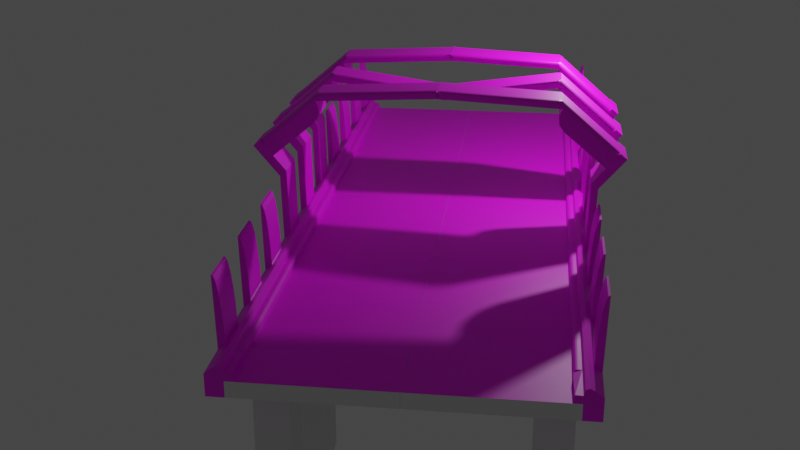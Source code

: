 # Source: bridge1_b08.blend  (saved by Blender 2.82.7; exported with 4.5.12 LTS)
import bpy
from mathutils import Matrix  # noqa: F401  (used for matrix-valued properties, if any)

bpy.ops.wm.read_factory_settings(use_empty=True)
scene = bpy.context.scene
scene.name = 'Scene'

# ---- collections
col_collection = bpy.data.collections.new('Collection'); scene.collection.children.link(col_collection)

# ---- images (referenced by path relative to the original .blend; pixels are not part of the script)
import os
ASSET_DIR = os.environ.get("B2B_ASSET_DIR", "")  # directory of the original .blend (textures are referenced by path, not embedded)
HERE = os.path.dirname(os.path.abspath(__file__))  # packed textures are extracted next to this script under _unpacked/

def load_image(name, relpath, width, height, colorspace="sRGB"):
    """Load a texture the original file referenced (path relative to the .blend, or extracted next to this script)."""
    p = next((c for c in (os.path.join(HERE, relpath), os.path.join(ASSET_DIR, relpath)) if relpath and os.path.exists(c)), "")
    if p:
        img = bpy.data.images.load(p, check_existing=True)
        img.name = name
    else:  # same state as the original file: an image datablock whose file is absent (Cycles renders it pink)
        img = bpy.data.images.new(name, width, height)
        img.source = "FILE"
        img.filepath = "//" + (relpath or name)
    img.colorspace_settings.name = colorspace
    return img
img_diamondpatternconcrete_basecolor_png = load_image('DiamondPatternConcrete_basecolor.png', 'DiamondPatternConcrete_basecolor.png', 1024, 1024, 'sRGB')
img_scifimetalwithhoneycomb_basecolor_png = load_image('SciFiMetalWithHoneycomb_basecolor.png', 'SciFiMetalWithHoneycomb_basecolor.png', 1024, 1024, 'sRGB')
img_scifabricpaddedcorridormetallic_basecolor_png_001 = load_image('ScifabricPaddedCorridorMetallic_basecolor.png.001', 'ScifabricPaddedCorridorMetallic_basecolor.png', 1024, 1024, 'sRGB')
img_modernspeedway_basecolor_png = load_image('ModernSpeedway_basecolor.png', 'ModernSpeedway_basecolor.png', 1024, 1024, 'sRGB')
img_highway_road_wet_01_2k_base_color_png = load_image('Highway_road_wet_01_2K_Base_Color.png', 'Highway_road_wet_01_2K_Base_Color.png', 1024, 1024, 'sRGB')

# ---- materials (node trees are filled in below, after node groups)
mat_material = bpy.data.materials.new('Material')
mat_material.alpha_threshold = 0.0
mat_material.use_transparent_shadow = False
mat_material.line_color = (0.0, 0.0, 0.0, 1.0)
mat_bridgeconcrete1 = bpy.data.materials.new('BridgeConcrete1')
mat_bridgeconcrete1.use_transparent_shadow = False
mat_bridgesidesupport = bpy.data.materials.new('bridgeSideSupport')
mat_bridgesidesupport.use_transparent_shadow = False
mat_bridgetoppiller1 = bpy.data.materials.new('bridgeTopPiller1')
mat_bridgetoppiller1.use_transparent_shadow = False
mat_bridgetop1 = bpy.data.materials.new('BridgeTop1')
mat_bridgetop1.use_transparent_shadow = False
mat_bridgetop2 = bpy.data.materials.new('BridgeTop2')
mat_bridgetop2.use_transparent_shadow = False
mat_roadmat1 = bpy.data.materials.new('RoadMat1')
mat_roadmat1.use_transparent_shadow = False

# ---- material node trees
mat_material.use_nodes = True; mat_material.node_tree.nodes.clear()
_N = mat_material.node_tree.nodes; _L = mat_material.node_tree.links
n0 = _N.new('ShaderNodeOutputMaterial'); n0.name = 'Material Output'; n0.location = (300, 300)
n1 = _N.new('ShaderNodeBsdfPrincipled'); n1.name = 'Principled BSDF'; n1.location = (10, 300)
n1.distribution = 'GGX'
n1.subsurface_method = 'BURLEY'
n1.inputs[2].default_value = 0.4
n1.inputs[3].default_value = 1.45
n1.inputs[27].default_value = (0.0, 0.0, 0.0, 1.0)
n1.inputs[28].default_value = 1.0
_L.new(n1.outputs[0], n0.inputs[0])
n0.is_active_output = True
mat_bridgeconcrete1.use_nodes = True; mat_bridgeconcrete1.node_tree.nodes.clear()
_N = mat_bridgeconcrete1.node_tree.nodes; _L = mat_bridgeconcrete1.node_tree.links
n0 = _N.new('ShaderNodeOutputMaterial'); n0.name = 'Material Output'; n0.location = (300, 300)
n1 = _N.new('ShaderNodeBsdfPrincipled'); n1.name = 'Principled BSDF'; n1.location = (10, 300)
n1.distribution = 'GGX'
n1.subsurface_method = 'BURLEY'
n1.inputs[3].default_value = 1.45
n1.inputs[27].default_value = (0.0, 0.0, 0.0, 1.0)
n1.inputs[28].default_value = 1.0
n2 = _N.new('ShaderNodeTexImage'); n2.name = 'Image Texture'; n2.location = (-280, 275)
n2.image = img_diamondpatternconcrete_basecolor_png
_L.new(n1.outputs[0], n0.inputs[0])
_L.new(n2.outputs[0], n1.inputs[0])
n0.is_active_output = True
mat_bridgesidesupport.use_nodes = True; mat_bridgesidesupport.node_tree.nodes.clear()
_N = mat_bridgesidesupport.node_tree.nodes; _L = mat_bridgesidesupport.node_tree.links
n0 = _N.new('ShaderNodeOutputMaterial'); n0.name = 'Material Output'; n0.location = (300, 300)
n1 = _N.new('ShaderNodeBsdfPrincipled'); n1.name = 'Principled BSDF'; n1.location = (10, 300)
n1.distribution = 'GGX'
n1.subsurface_method = 'BURLEY'
n1.inputs[3].default_value = 1.45
n1.inputs[27].default_value = (0.0, 0.0, 0.0, 1.0)
n1.inputs[28].default_value = 1.0
n2 = _N.new('ShaderNodeTexImage'); n2.name = 'Image Texture'; n2.location = (-280, 275)
n2.image = img_scifimetalwithhoneycomb_basecolor_png
_L.new(n1.outputs[0], n0.inputs[0])
_L.new(n2.outputs[0], n1.inputs[0])
n0.is_active_output = True
mat_bridgetoppiller1.use_nodes = True; mat_bridgetoppiller1.node_tree.nodes.clear()
_N = mat_bridgetoppiller1.node_tree.nodes; _L = mat_bridgetoppiller1.node_tree.links
n0 = _N.new('ShaderNodeOutputMaterial'); n0.name = 'Material Output'; n0.location = (300, 300)
n1 = _N.new('ShaderNodeBsdfPrincipled'); n1.name = 'Principled BSDF'; n1.location = (10, 300)
n1.distribution = 'GGX'
n1.subsurface_method = 'BURLEY'
n1.inputs[3].default_value = 1.45
n1.inputs[27].default_value = (0.0, 0.0, 0.0, 1.0)
n1.inputs[28].default_value = 1.0
n2 = _N.new('ShaderNodeTexImage'); n2.name = 'Image Texture'; n2.location = (-280, 275)
n2.image = img_scifabricpaddedcorridormetallic_basecolor_png_001
_L.new(n1.outputs[0], n0.inputs[0])
_L.new(n2.outputs[0], n1.inputs[0])
n0.is_active_output = True
mat_bridgetop1.use_nodes = True; mat_bridgetop1.node_tree.nodes.clear()
_N = mat_bridgetop1.node_tree.nodes; _L = mat_bridgetop1.node_tree.links
n0 = _N.new('ShaderNodeOutputMaterial'); n0.name = 'Material Output'; n0.location = (300, 300)
n1 = _N.new('ShaderNodeBsdfPrincipled'); n1.name = 'Principled BSDF'; n1.location = (10, 300)
n1.distribution = 'GGX'
n1.subsurface_method = 'BURLEY'
n1.inputs[3].default_value = 1.45
n1.inputs[27].default_value = (0.0, 0.0, 0.0, 1.0)
n1.inputs[28].default_value = 1.0
n2 = _N.new('ShaderNodeTexImage'); n2.name = 'Image Texture'; n2.location = (-280, 275)
n2.image = img_modernspeedway_basecolor_png
_L.new(n1.outputs[0], n0.inputs[0])
_L.new(n2.outputs[0], n1.inputs[0])
n0.is_active_output = True
mat_bridgetop2.use_nodes = True; mat_bridgetop2.node_tree.nodes.clear()
_N = mat_bridgetop2.node_tree.nodes; _L = mat_bridgetop2.node_tree.links
n0 = _N.new('ShaderNodeOutputMaterial'); n0.name = 'Material Output'; n0.location = (300, 300)
n1 = _N.new('ShaderNodeBsdfPrincipled'); n1.name = 'Principled BSDF'; n1.location = (10, 300)
n1.distribution = 'GGX'
n1.subsurface_method = 'BURLEY'
n1.inputs[3].default_value = 1.45
n1.inputs[27].default_value = (0.0, 0.0, 0.0, 1.0)
n1.inputs[28].default_value = 1.0
n2 = _N.new('ShaderNodeTexImage'); n2.name = 'Image Texture'; n2.location = (-280, 275)
n2.image = img_scifimetalwithhoneycomb_basecolor_png
_L.new(n1.outputs[0], n0.inputs[0])
_L.new(n2.outputs[0], n1.inputs[0])
n0.is_active_output = True
mat_roadmat1.use_nodes = True; mat_roadmat1.node_tree.nodes.clear()
_N = mat_roadmat1.node_tree.nodes; _L = mat_roadmat1.node_tree.links
n0 = _N.new('ShaderNodeOutputMaterial'); n0.name = 'Material Output'; n0.location = (300, 300)
n1 = _N.new('ShaderNodeBsdfPrincipled'); n1.name = 'Principled BSDF'; n1.location = (10, 300)
n1.distribution = 'GGX'
n1.subsurface_method = 'BURLEY'
n1.inputs[3].default_value = 1.45
n1.inputs[27].default_value = (0.0, 0.0, 0.0, 1.0)
n1.inputs[28].default_value = 1.0
n2 = _N.new('ShaderNodeTexImage'); n2.name = 'Image Texture'; n2.location = (-280, 275)
n2.image = img_highway_road_wet_01_2k_base_color_png
_L.new(n1.outputs[0], n0.inputs[0])
_L.new(n2.outputs[0], n1.inputs[0])
n0.is_active_output = True

# ---- world
world_world = bpy.data.worlds.new('World'); scene.world = world_world
world_world.use_nodes = True; world_world.node_tree.nodes.clear()
_N = world_world.node_tree.nodes; _L = world_world.node_tree.links
n0 = _N.new('ShaderNodeOutputWorld'); n0.name = 'World Output'; n0.location = (300, 300)
n1 = _N.new('ShaderNodeBackground'); n1.name = 'Background'; n1.location = (10, 300)
n1.inputs[0].default_value = (0.05088, 0.05088, 0.05088, 1.0)
_L.new(n1.outputs[0], n0.inputs[0])
n0.is_active_output = True
world_world.color = (0.05088, 0.05088, 0.05088)
world_world.use_sun_shadow = False
world_world.sun_shadow_jitter_overblur = 0.0

# ---- cameras
cam_camera = bpy.data.cameras.new('Camera')
cam_camera.clip_end = 100.0
cam_camera.ortho_scale = 7.314

# ---- lights
light_light = bpy.data.lights.new('Light', 'POINT')
light_light.transmission_factor = 0.0
light_light.energy = 1000.0
light_light.shadow_soft_size = 0.1
light_light.shadow_maximum_resolution = 0.006
light_light.use_absolute_resolution = True

# ---- meshes
me_cube = bpy.data.meshes.new('Cube')
me_cube.from_pydata([(-0.001745, 10.18, -0.181), (-0.001745, 10.18, 0.181), (-0.001745, -10.18, -0.181), (-0.001745, -10.18, 0.181), (-3.865, 10.18, -0.181), (-3.865, 10.18, 0.181), (-3.865, -10.18, -0.181), (-3.865, -10.18, 0.181), (-3.468, 10.18, 0.181), (-3.468, -10.18, -0.181), (-3.468, -10.18, 0.181), (-3.468, 10.18, -0.181), (-3.865, 10.18, 0.3247), (-3.865, -10.18, 0.3247), (-3.468, 10.18, 0.3591), (-3.696, 10.18, 0.4658), (-3.499, 10.18, 0.482), (-3.582, 10.18, 0.521), (-3.696, -10.18, 0.4658), (-3.468, -10.18, 0.3591), (-3.582, -10.18, 0.521), (-3.499, -10.18, 0.482), (-3.865, -9.159, 0.181), (-0.001745, -9.159, -0.181), (-3.865, -9.159, -0.181), (-0.001745, -9.159, 0.181), (-3.468, -9.159, 0.181), (-3.468, -9.159, -0.181), (-3.865, -9.159, 0.3247), (-3.468, -9.159, 0.3591), (-3.499, -9.159, 0.482), (-3.582, -9.159, 0.521), (-3.696, -9.159, 0.4658), (-3.865, -8.207, -0.181), (-0.001745, -8.207, 0.181), (-3.499, -8.207, 0.482), (-3.582, -8.207, 0.521), (-3.696, -8.207, 0.4658), (-3.865, -8.207, 0.181), (-0.001745, -8.207, -0.181), (-3.468, -8.207, 0.181), (-3.468, -8.207, -0.181), (-3.865, -8.207, 0.3247), (-3.468, -8.207, 0.3591), (-3.865, -7.105, -0.181), (-0.001745, -7.105, 0.181), (-3.499, -7.105, 0.482), (-3.582, -7.105, 0.521), (-3.696, -7.105, 0.4658), (-3.865, -7.105, 0.181), (-0.001745, -7.105, -0.181), (-3.468, -7.105, 0.181), (-3.468, -7.105, -0.181), (-3.865, -7.105, 0.3247), (-3.468, -7.105, 0.3591), (-3.865, -6.123, -0.181), (-0.001745, -6.123, 0.181), (-3.499, -6.123, 0.482), (-3.582, -6.123, 0.521), (-3.696, -6.123, 0.4658), (-3.865, -6.123, 0.181), (-0.001745, -6.123, -0.181), (-3.468, -6.123, 0.181), (-3.468, -6.123, -0.181), (-3.865, -6.123, 0.3247), (-3.468, -6.123, 0.3591), (-3.865, -5.084, -0.181), (-0.001745, -5.084, 0.181), (-3.499, -5.084, 0.482), (-3.582, -5.084, 0.521), (-3.696, -5.084, 0.4658), (-3.865, -5.084, 0.181), (-0.001745, -5.084, -0.181), (-3.468, -5.084, 0.181), (-3.468, -5.084, -0.181), (-3.865, -5.084, 0.3247), (-3.468, -5.084, 0.3591), (-3.865, -4.092, -0.181), (-0.001745, -4.092, 0.181), (-3.499, -4.092, 0.482), (-3.582, -4.092, 0.521), (-3.696, -4.092, 0.4658), (-3.865, -4.092, 0.181), (-0.001745, -4.092, -0.181), (-3.468, -4.092, 0.181), (-3.468, -4.092, -0.181), (-3.865, -4.092, 0.3247), (-3.468, -4.092, 0.3591), (-3.865, -3.043, -0.181), (-0.001745, -3.043, 0.181), (-3.499, -3.043, 0.482), (-3.582, -3.043, 0.521), (-3.696, -3.043, 0.4658), (-3.865, -3.043, 0.181), (-0.001745, -3.043, -0.181), (-3.468, -3.043, 0.181), (-3.468, -3.043, -0.181), (-3.865, -3.043, 0.3247), (-3.468, -3.043, 0.3591), (-3.865, -2.064, -0.181), (-0.001745, -2.064, 0.181), (-3.499, -2.064, 0.482), (-3.582, -2.064, 0.521), (-3.696, -2.064, 0.4658), (-3.865, -2.064, 0.181), (-0.001745, -2.064, -0.181), (-3.468, -2.064, 0.181), (-3.468, -2.064, -0.181), (-3.865, -2.064, 0.3247), (-3.468, -2.064, 0.3591), (-3.865, -1.008, -0.181), (-0.001745, -1.008, 0.181), (-3.499, -1.008, 0.482), (-3.582, -1.008, 0.521), (-3.696, -1.008, 0.4658), (-3.865, -1.008, 0.181), (-0.001745, -1.008, -0.181), (-3.468, -1.008, 0.181), (-3.468, -1.008, -0.181), (-3.865, -1.008, 0.3247), (-3.468, -1.008, 0.3591), (-3.865, -0.01131, -0.181), (-0.001745, -0.01131, 0.181), (-3.499, -0.01131, 0.482), (-3.582, -0.01131, 0.521), (-3.696, -0.01131, 0.4658), (-3.865, -0.01131, 0.181), (-0.001745, -0.01131, -0.181), (-3.468, -0.01131, 0.181), (-3.468, -0.01131, -0.181), (-3.865, -0.01131, 0.3247), (-3.468, -0.01131, 0.3591), (-3.865, 1.016, -0.181), (-0.001745, 1.016, 0.181), (-3.499, 1.016, 0.482), (-3.582, 1.016, 0.521), (-3.696, 1.016, 0.4658), (-3.865, 1.016, 0.181), (-0.001745, 1.016, -0.181), (-3.468, 1.016, 0.181), (-3.468, 1.016, -0.181), (-3.865, 1.016, 0.3247), (-3.468, 1.016, 0.3591), (-3.865, 2.039, -0.181), (-0.001745, 2.039, 0.181), (-3.499, 2.039, 0.482), (-3.582, 2.039, 0.521), (-3.696, 2.039, 0.4658), (-3.865, 2.039, 0.181), (-0.001745, 2.039, -0.181), (-3.468, 2.039, 0.181), (-3.468, 2.039, -0.181), (-3.865, 2.039, 0.3247), (-3.468, 2.039, 0.3591), (-3.865, 3.045, -0.181), (-0.001745, 3.045, 0.181), (-3.499, 3.045, 0.482), (-3.582, 3.045, 0.521), (-3.696, 3.045, 0.4658), (-3.865, 3.045, 0.181), (-0.001745, 3.045, -0.181), (-3.468, 3.045, 0.181), (-3.468, 3.045, -0.181), (-3.865, 3.045, 0.3247), (-3.468, 3.045, 0.3591), (-3.865, 4.092, -0.181), (-0.001745, 4.092, 0.181), (-3.499, 4.092, 0.482), (-3.582, 4.092, 0.521), (-3.696, 4.092, 0.4658), (-3.865, 4.092, 0.181), (-0.001745, 4.092, -0.181), (-3.468, 4.092, 0.181), (-3.468, 4.092, -0.181), (-3.865, 4.092, 0.3247), (-3.468, 4.092, 0.3591), (-3.865, 5.171, -0.181), (-0.001745, 5.171, 0.181), (-3.499, 5.171, 0.482), (-3.582, 5.171, 0.521), (-3.696, 5.171, 0.4658), (-3.865, 5.171, 0.181), (-0.001745, 5.171, -0.181), (-3.468, 5.171, 0.181), (-3.468, 5.171, -0.181), (-3.865, 5.171, 0.3247), (-3.468, 5.171, 0.3591), (-3.865, 6.214, -0.181), (-0.001745, 6.214, 0.181), (-3.499, 6.214, 0.482), (-3.582, 6.214, 0.521), (-3.696, 6.214, 0.4658), (-3.865, 6.214, 0.181), (-0.001745, 6.214, -0.181), (-3.468, 6.214, 0.181), (-3.468, 6.214, -0.181), (-3.865, 6.214, 0.3247), (-3.468, 6.214, 0.3591), (-3.865, 7.253, -0.181), (-0.001745, 7.253, 0.181), (-3.499, 7.253, 0.482), (-3.582, 7.253, 0.521), (-3.696, 7.253, 0.4658), (-3.865, 7.253, 0.181), (-0.001745, 7.253, -0.181), (-3.468, 7.253, 0.181), (-3.468, 7.253, -0.181), (-3.865, 7.253, 0.3247), (-3.468, 7.253, 0.3591), (-3.865, 8.369, -0.181), (-0.001745, 8.369, 0.181), (-3.499, 8.369, 0.482), (-3.582, 8.369, 0.521), (-3.696, 8.369, 0.4658), (-3.865, 8.369, 0.181), (-0.001745, 8.369, -0.181), (-3.468, 8.369, 0.181), (-3.468, 8.369, -0.181), (-3.865, 8.369, 0.3247), (-3.468, 8.369, 0.3591), (-3.865, 9.32, -0.181), (-0.001745, 9.32, 0.181), (-3.499, 9.32, 0.482), (-3.582, 9.32, 0.521), (-3.696, 9.32, 0.4658), (-3.865, 9.32, 0.181), (-0.001745, 9.32, -0.181), (-3.468, 9.32, 0.181), (-3.468, 9.32, -0.181), (-3.865, 9.32, 0.3247), (-3.468, 9.32, 0.3591), (-3.912, 10.18, 1.981), (-3.912, -8.207, 1.981), (-3.912, -9.159, 1.981), (-3.912, -6.123, 1.981), (-3.912, -7.105, 1.981), (-3.912, -4.092, 1.981), (-3.912, -5.084, 1.981), (-3.912, -2.064, 1.981), (-3.912, -3.043, 1.981), (-3.743, -3.043, 2.122), (-3.743, -2.064, 2.122), (-3.912, -0.01131, 1.981), (-3.912, -1.008, 1.981), (-3.743, -1.008, 2.122), (-3.743, -0.01131, 2.122), (-3.912, 2.039, 1.981), (-3.912, 1.016, 1.981), (-3.743, 1.016, 2.122), (-3.743, 2.039, 2.122), (-3.912, 4.092, 1.981), (-3.912, 3.045, 1.981), (-3.912, 6.214, 1.981), (-3.912, 5.171, 1.981), (-3.912, 8.369, 1.981), (-3.912, 7.253, 1.981), (-3.912, 9.32, 1.981), (-3.865, -1.008, 0.3247), (-3.865, -2.064, 0.3247), (-3.696, -2.064, 0.4658), (-3.696, -1.008, 0.4658), (-3.865, 1.016, 0.3247), (-3.865, -0.01131, 0.3247), (-3.696, -0.01131, 0.4658), (-3.696, 1.016, 0.4658), (-3.912, -2.064, 1.981), (-3.912, -3.043, 1.981), (-3.743, -3.043, 2.122), (-3.743, -2.064, 2.122), (-3.912, -0.01131, 1.981), (-3.912, -1.008, 1.981), (-3.743, -1.008, 2.122), (-3.743, -0.01131, 2.122), (-3.912, 2.039, 1.981), (-3.912, 1.016, 1.981), (-3.743, 1.016, 2.122), (-3.743, 2.039, 2.122), (-3.912, -2.064, 1.981), (-3.912, -3.043, 1.981), (-3.743, -3.043, 2.122), (-3.743, -2.064, 2.122), (-3.912, -0.01131, 1.981), (-3.912, -1.008, 1.981), (-3.743, -1.008, 2.122), (-3.743, -0.01131, 2.122), (-3.912, 2.039, 1.981), (-3.912, 1.016, 1.981), (-3.743, 1.016, 2.122), (-3.743, 2.039, 2.122), (-4.553, -2.064, 2.75), (-4.553, -3.043, 2.75), (-4.553, -0.01131, 2.75), (-4.553, -1.008, 2.75), (-4.553, 2.039, 2.75), (-4.553, 1.016, 2.75), (-4.553, -2.064, 2.75), (-4.553, -3.043, 2.75), (-4.383, -3.043, 2.891), (-4.383, -2.064, 2.891), (-4.553, -0.01131, 2.75), (-4.553, -1.008, 2.75), (-4.383, -1.008, 2.891), (-4.383, -0.01131, 2.891), (-4.553, 2.039, 2.75), (-4.553, 1.016, 2.75), (-4.383, 1.016, 2.891), (-4.383, 2.039, 2.891), (-4.233, -3.043, 2.365), (-4.063, -3.043, 2.506), (-4.063, -2.064, 2.506), (-4.233, -2.064, 2.365), (-4.233, -1.008, 2.365), (-4.063, -1.008, 2.506), (-4.063, -0.01131, 2.506), (-4.233, -0.01131, 2.365), (-4.233, 2.039, 2.365), (-4.233, 1.016, 2.365), (-4.063, 1.016, 2.506), (-4.063, 2.039, 2.506), (-2.97, -3.043, 3.931), (-3.021, -3.043, 3.375), (-2.885, -3.043, 3.746), (-2.903, -3.043, 3.542), (-3.021, -2.064, 3.375), (-2.97, -2.064, 3.931), (-2.903, -2.064, 3.542), (-2.885, -2.064, 3.746), (-2.97, -1.008, 3.931), (-3.021, -1.008, 3.375), (-2.885, -1.008, 3.746), (-2.903, -1.008, 3.542), (-3.021, -0.01131, 3.375), (-2.97, -0.01131, 3.931), (-2.903, -0.01131, 3.542), (-2.885, -0.01131, 3.746), (-2.97, 1.016, 3.931), (-3.021, 1.016, 3.375), (-2.885, 1.016, 3.746), (-2.903, 1.016, 3.542), (-3.021, 2.039, 3.375), (-2.97, 2.039, 3.931), (-2.903, 2.039, 3.542), (-2.885, 2.039, 3.746), (-0.0284, -3.043, 4.079), (-0.0284, -2.064, 4.079), (-0.0284, -1.008, 3.519), (-0.0284, -0.01131, 3.519), (-0.0284, 1.016, 4.079), (-0.0284, 2.039, 4.079), (-3.912, 9.32, 1.981), (-3.697, 9.32, 0.4975), (-3.867, 9.32, 1.962), (-3.822, 9.32, 1.834), (-3.779, 9.32, 1.605), (-3.743, 9.32, 1.291), (-3.715, 9.32, 0.9132), (-3.697, 10.18, 0.4975), (-3.912, 10.18, 1.981), (-3.715, 10.18, 0.9132), (-3.743, 10.18, 1.291), (-3.779, 10.18, 1.605), (-3.822, 10.18, 1.834), (-3.867, 10.18, 1.962), (-3.912, -9.159, 1.981), (-3.697, -9.159, 0.4975), (-3.867, -9.159, 1.962), (-3.822, -9.159, 1.834), (-3.779, -9.159, 1.605), (-3.743, -9.159, 1.291), (-3.715, -9.159, 0.9132), (-3.697, -8.207, 0.4975), (-3.912, -8.207, 1.981), (-3.715, -8.207, 0.9132), (-3.743, -8.207, 1.291), (-3.779, -8.207, 1.605), (-3.822, -8.207, 1.834), (-3.867, -8.207, 1.962), (-3.912, -7.105, 1.981), (-3.697, -7.105, 0.4975), (-3.867, -7.105, 1.962), (-3.822, -7.105, 1.834), (-3.779, -7.105, 1.605), (-3.743, -7.105, 1.291), (-3.715, -7.105, 0.9132), (-3.697, -6.123, 0.4975), (-3.912, -6.123, 1.981), (-3.715, -6.123, 0.9132), (-3.743, -6.123, 1.291), (-3.779, -6.123, 1.605), (-3.822, -6.123, 1.834), (-3.867, -6.123, 1.962), (-3.912, -5.084, 1.981), (-3.697, -5.084, 0.4975), (-3.867, -5.084, 1.962), (-3.822, -5.084, 1.834), (-3.779, -5.084, 1.605), (-3.743, -5.084, 1.291), (-3.715, -5.084, 0.9132), (-3.697, -4.092, 0.4975), (-3.912, -4.092, 1.981), (-3.715, -4.092, 0.9132), (-3.743, -4.092, 1.291), (-3.779, -4.092, 1.605), (-3.822, -4.092, 1.834), (-3.867, -4.092, 1.962), (-3.912, 3.045, 1.981), (-3.697, 3.045, 0.4975), (-3.867, 3.045, 1.962), (-3.822, 3.045, 1.834), (-3.779, 3.045, 1.605), (-3.743, 3.045, 1.291), (-3.715, 3.045, 0.9132), (-3.697, 4.092, 0.4975), (-3.912, 4.092, 1.981), (-3.715, 4.092, 0.9132), (-3.743, 4.092, 1.291), (-3.779, 4.092, 1.605), (-3.822, 4.092, 1.834), (-3.867, 4.092, 1.962), (-3.912, 5.171, 1.981), (-3.697, 5.171, 0.4975), (-3.867, 5.171, 1.962), (-3.822, 5.171, 1.834), (-3.779, 5.171, 1.605), (-3.743, 5.171, 1.291), (-3.715, 5.171, 0.9132), (-3.697, 6.214, 0.4975), (-3.912, 6.214, 1.981), (-3.715, 6.214, 0.9132), (-3.743, 6.214, 1.291), (-3.779, 6.214, 1.605), (-3.822, 6.214, 1.834), (-3.867, 6.214, 1.962), (-3.912, 7.253, 1.981), (-3.697, 7.253, 0.4975), (-3.867, 7.253, 1.962), (-3.822, 7.253, 1.834), (-3.779, 7.253, 1.605), (-3.743, 7.253, 1.291), (-3.715, 7.253, 0.9132), (-3.697, 8.369, 0.4975), (-3.912, 8.369, 1.981), (-3.715, 8.369, 0.9132), (-3.743, 8.369, 1.291), (-3.779, 8.369, 1.605), (-3.822, 8.369, 1.834), (-3.867, 8.369, 1.962), (-3.293, -9.159, 0.181), (-3.293, -10.18, 0.181), (-3.307, -10.18, 0.3648), (-3.293, 10.18, 0.181), (-3.293, -8.207, 0.181), (-3.293, -7.105, 0.181), (-3.293, -6.123, 0.181), (-3.293, -5.084, 0.181), (-3.293, -4.092, 0.181), (-3.293, -3.043, 0.181), (-3.293, -2.064, 0.181), (-3.293, -1.008, 0.181), (-3.293, -0.01131, 0.181), (-3.293, 1.016, 0.181), (-3.293, 2.039, 0.181), (-3.293, 3.045, 0.181), (-3.293, 4.092, 0.181), (-3.293, 5.171, 0.181), (-3.293, 6.214, 0.181), (-3.293, 7.253, 0.181), (-3.293, 8.369, 0.181), (-3.293, 9.32, 0.181), (-3.311, -9.161, 0.3135), (-3.353, -10.18, 0.3518), (-8.227, -0.1002, -2.059), (-8.704, -0.09784, -1.989), (-3.379, -9.159, 0.3564), (-3.287, -9.159, 0.2535), (-3.281, -9.26, 0.3546), (-3.311, -9.161, 0.3135), (-3.341, -9.159, 0.3477), (-3.31, -9.159, 0.3251), (-3.291, -9.159, 0.292), (-3.293, 10.18, 0.2589), (-3.393, 10.18, 0.3591), (-3.3, 10.18, 0.2973), (-3.322, 10.18, 0.3298), (-3.355, 10.18, 0.3515), (-3.393, -8.207, 0.3591), (-3.293, -8.207, 0.2589), (-3.355, -8.207, 0.3515), (-3.322, -8.207, 0.3298), (-3.3, -8.207, 0.2973), (-3.393, -7.105, 0.3591), (-3.293, -7.105, 0.2589), (-3.355, -7.105, 0.3515), (-3.322, -7.105, 0.3298), (-3.3, -7.105, 0.2973), (-3.393, -6.123, 0.3591), (-3.293, -6.123, 0.2589), (-3.355, -6.123, 0.3515), (-3.322, -6.123, 0.3298), (-3.3, -6.123, 0.2973), (-3.393, -5.084, 0.3591), (-3.293, -5.084, 0.2589), (-3.355, -5.084, 0.3515), (-3.322, -5.084, 0.3298), (-3.3, -5.084, 0.2973), (-3.393, -4.092, 0.3591), (-3.293, -4.092, 0.2589), (-3.355, -4.092, 0.3515), (-3.322, -4.092, 0.3298), (-3.3, -4.092, 0.2973), (-3.393, -3.043, 0.3591), (-3.293, -3.043, 0.2589), (-3.355, -3.043, 0.3515), (-3.322, -3.043, 0.3298), (-3.3, -3.043, 0.2973), (-3.393, -2.064, 0.3591), (-3.293, -2.064, 0.2589), (-3.355, -2.064, 0.3515), (-3.322, -2.064, 0.3298), (-3.3, -2.064, 0.2973), (-3.393, -1.008, 0.3591), (-3.293, -1.008, 0.2589), (-3.355, -1.008, 0.3515), (-3.322, -1.008, 0.3298), (-3.3, -1.008, 0.2973), (-3.393, -0.01131, 0.3591), (-3.293, -0.01131, 0.2589), (-3.355, -0.01131, 0.3515), (-3.322, -0.01131, 0.3298), (-3.3, -0.01131, 0.2973), (-3.393, 1.016, 0.3591), (-3.293, 1.016, 0.2589), (-3.355, 1.016, 0.3515), (-3.322, 1.016, 0.3298), (-3.3, 1.016, 0.2973), (-3.393, 2.039, 0.3591), (-3.293, 2.039, 0.2589), (-3.355, 2.039, 0.3515), (-3.322, 2.039, 0.3298), (-3.3, 2.039, 0.2973), (-3.393, 3.045, 0.3591), (-3.293, 3.045, 0.2589), (-3.355, 3.045, 0.3515), (-3.322, 3.045, 0.3298), (-3.3, 3.045, 0.2973), (-3.393, 4.092, 0.3591), (-3.293, 4.092, 0.2589), (-3.355, 4.092, 0.3515), (-3.322, 4.092, 0.3298), (-3.3, 4.092, 0.2973), (-3.393, 5.171, 0.3591), (-3.293, 5.171, 0.2589), (-3.355, 5.171, 0.3515), (-3.322, 5.171, 0.3298), (-3.3, 5.171, 0.2973), (-3.393, 6.214, 0.3591), (-3.293, 6.214, 0.2589), (-3.355, 6.214, 0.3515), (-3.322, 6.214, 0.3298), (-3.3, 6.214, 0.2973), (-3.393, 7.253, 0.3591), (-3.293, 7.253, 0.2589), (-3.355, 7.253, 0.3515), (-3.322, 7.253, 0.3298), (-3.3, 7.253, 0.2973), (-3.393, 8.369, 0.3591), (-3.293, 8.369, 0.2589), (-3.355, 8.369, 0.3515), (-3.322, 8.369, 0.3298), (-3.3, 8.369, 0.2973), (-3.393, 9.32, 0.3591), (-3.293, 9.32, 0.2589), (-3.355, 9.32, 0.3515), (-3.322, 9.32, 0.3298), (-3.3, 9.32, 0.2973), (-0.0284, -3.043, 4.079), (-0.0284, -2.064, 4.079), (-0.0284, 1.016, 4.079), (-0.0284, 2.039, 4.079), (0.02525, -3.043, 4.265), (0.02525, -2.064, 4.265), (-0.001379, -3.043, 4.075), (-0.001379, -2.064, 4.075), (0.03227, -1.008, 3.705), (0.03227, -0.01131, 3.705), (0.005646, -1.008, 3.515), (0.005646, -0.01131, 3.515), (0.02523, 1.016, 4.265), (0.02523, 2.039, 4.265), (-0.001399, 1.016, 4.075), (-0.001399, 2.039, 4.075), (-4.383, -2.883, 2.891), (-4.281, -3.043, 2.768), (-4.506, -3.043, 2.788), (-4.383, -3.043, 2.891), (-4.376, -2.944, 2.881), (-4.353, -2.996, 2.855), (-4.32, -3.031, 2.815), (-2.97, -3.043, 3.931), (-2.944, -2.883, 4.121), (-2.96, -3.031, 4.004), (-2.951, -2.996, 4.066), (-2.946, -2.944, 4.107), (-4.312, -2.064, 2.805), (-4.383, -2.175, 2.891), (-4.383, -2.064, 2.891), (-4.469, -2.064, 2.819), (-4.339, -2.072, 2.838), (-4.362, -2.096, 2.866), (-4.378, -2.132, 2.884), (-2.944, -2.175, 4.121), (-2.967, -2.064, 3.955), (-2.945, -2.132, 4.109), (-2.95, -2.096, 4.073), (-2.958, -2.072, 4.019), (-4.383, -0.8745, 2.891), (-4.298, -1.008, 2.788), (-4.486, -1.008, 2.805), (-4.383, -1.008, 2.891), (-4.377, -0.9254, 2.883), (-4.358, -0.9686, 2.861), (-4.331, -0.9974, 2.827), (-2.97, -1.008, 3.931), (-2.944, -0.8745, 4.121), (-2.96, -0.9974, 4.004), (-2.951, -0.9686, 4.066), (-2.946, -0.9254, 4.107), (-4.292, -0.01131, 2.781), (-4.383, -0.1543, 2.891), (-4.383, -0.01131, 2.891), (-4.493, -0.01131, 2.799), (-4.327, -0.02219, 2.823), (-4.357, -0.05319, 2.858), (-4.376, -0.09957, 2.882), (-2.944, -0.1543, 4.121), (-2.97, -0.01131, 3.931), (-2.946, -0.09957, 4.107), (-2.951, -0.05319, 4.066), (-2.96, -0.02219, 4.004), (-4.383, 1.128, 2.891), (-4.312, 1.016, 2.805), (-4.469, 1.016, 2.819), (-4.383, 1.016, 2.891), (-4.378, 1.085, 2.884), (-4.362, 1.049, 2.866), (-4.339, 1.025, 2.838), (-2.967, 1.016, 3.955), (-2.944, 1.128, 4.121), (-2.958, 1.025, 4.019), (-2.951, 1.049, 4.073), (-2.945, 1.085, 4.109), (-4.29, 2.039, 2.778), (-4.383, 1.892, 2.891), (-4.383, 2.039, 2.891), (-4.496, 2.039, 2.797), (-4.325, 2.028, 2.821), (-4.356, 1.996, 2.858), (-4.376, 1.948, 2.882), (-2.944, 1.892, 4.121), (-2.97, 2.039, 3.931), (-2.946, 1.948, 4.107), (-2.951, 1.996, 4.066), (-2.96, 2.028, 4.004), (-0.01113, 1.016, 4.202), (-0.001775, 1.083, 4.269), (0.02518, 1.016, 4.265), (-0.006452, 1.025, 4.235), (-0.003028, 1.049, 4.26), (-2.898, 1.083, 4.124), (-2.886, 1.016, 4.058), (-2.882, 1.02, 4.084), (-2.891, 1.032, 4.1), (-2.888, 1.05, 4.118), (-2.873, 1.049, 4.116), (-2.868, 1.025, 4.092), (-0.01168, -1.008, 3.639), (-0.001775, -0.9361, 3.71), (0.03222, -1.008, 3.705), (-0.006726, -0.998, 3.674), (-0.003102, -0.9719, 3.7), (-2.883, -0.9361, 4.113), (-2.871, -1.008, 4.039), (-2.871, -1.004, 4.063), (-2.878, -0.989, 4.085), (-2.873, -0.9702, 4.105), (-2.855, -0.9719, 4.099), (-2.851, -0.998, 4.072), (-0.01432, -3.043, 4.179), (-0.001775, -2.954, 4.269), (0.0252, -3.043, 4.265), (-0.008046, -3.031, 4.224), (-0.003456, -2.998, 4.257), (-2.873, -2.954, 4.125), (-2.872, -3.043, 4.036), (-2.856, -3.038, 4.078), (-2.864, -3.02, 4.099), (-2.859, -2.997, 4.119), (-2.84, -2.998, 4.115), (-2.84, -3.031, 4.082), (-0.001775, -2.146, 4.269), (-0.01347, -2.064, 4.185), (0.0252, -2.064, 4.265), (-0.003342, -2.105, 4.258), (-0.007621, -2.075, 4.227), (-2.9, -2.064, 4.041), (-2.915, -2.146, 4.123), (-2.903, -2.106, 4.116), (-2.906, -2.084, 4.093), (-2.895, -2.068, 4.073), (-2.877, -2.075, 4.083), (-2.883, -2.105, 4.113), (-0.001775, -0.1097, 3.71), (-0.01541, -0.01131, 3.612), (0.03222, -0.01131, 3.705), (-0.003602, -0.0605, 3.697), (-0.008593, -0.02449, 3.661), (-2.888, -0.01131, 4.014), (-2.9, -0.1097, 4.115), (-2.886, -0.06279, 4.105), (-2.894, -0.03718, 4.079), (-2.886, -0.01706, 4.05), (-2.858, -0.02449, 4.06), (-2.862, -0.0605, 4.097), (-0.001775, 1.926, 4.269), (-0.01763, 2.039, 4.156), (0.02518, 2.039, 4.265), (-0.003899, 1.983, 4.254), (-0.009701, 2.024, 4.212), (-2.9, 2.039, 4.011), (-2.91, 1.926, 4.123), (-2.893, 1.981, 4.115), (-2.898, 2.011, 4.088), (-2.886, 2.033, 4.061), (-2.864, 2.024, 4.069), (-2.867, 1.983, 4.11), (-2.646, -10.18, 0.181), (-2.646, 10.18, -0.181), (-2.646, 10.18, 0.181), (-2.646, -10.18, -0.181), (-2.646, -9.159, -0.181), (-2.646, -9.159, 0.181), (-2.646, -8.207, 0.181), (-2.646, -8.207, -0.181), (-2.646, -7.105, -0.181), (-2.646, -7.105, 0.181), (-2.646, -6.123, 0.181), (-2.646, -6.123, -0.181), (-2.646, -5.084, -0.181), (-2.646, -5.084, 0.181), (-2.646, -4.092, 0.181), (-2.646, -4.092, -0.181), (-2.646, -3.043, -0.181), (-2.646, -3.043, 0.181), (-2.646, -2.064, 0.181), (-2.646, -2.064, -0.181), (-2.646, -1.008, -0.181), (-2.646, -1.008, 0.181), (-2.646, -0.01131, 0.181), (-2.646, -0.01131, -0.181), (-2.646, 1.016, -0.181), (-2.646, 1.016, 0.181), (-2.646, 2.039, 0.181), (-2.646, 2.039, -0.181), (-2.646, 3.045, -0.181), (-2.646, 3.045, 0.181), (-2.646, 4.092, 0.181), (-2.646, 4.092, -0.181), (-2.646, 5.171, -0.181), (-2.646, 5.171, 0.181), (-2.646, 6.214, 0.181), (-2.646, 6.214, -0.181), (-2.646, 7.253, -0.181), (-2.646, 7.253, 0.181), (-2.646, 8.369, 0.181), (-2.646, 8.369, -0.181), (-2.646, 9.32, -0.181), (-2.646, 9.32, 0.181), (-3.468, -7.105, -4.155), (-3.468, -8.207, -4.155), (-3.468, -3.043, -4.155), (-3.468, -4.092, -4.155), (-3.468, 1.016, -4.155), (-3.468, -0.01131, -4.155), (-3.468, 5.171, -4.155), (-3.468, 4.092, -4.155), (-3.468, 9.32, -4.155), (-3.468, 8.369, -4.155), (-2.646, -8.207, -4.155), (-2.646, -7.105, -4.155), (-2.646, -4.092, -4.155), (-2.646, -3.043, -4.155), (-2.646, -0.01131, -4.155), (-2.646, 1.016, -4.155), (-2.646, 4.092, -4.155), (-2.646, 5.171, -4.155), (-2.646, 8.369, -4.155), (-2.646, 9.32, -4.155), (-3.468, -7.105, -5.634), (-3.468, -8.207, -5.634), (-3.468, -3.043, -5.634), (-3.468, -4.092, -5.634), (-3.468, 1.016, -5.634), (-3.468, -0.01131, -5.634), (-3.468, 5.171, -5.634), (-3.468, 4.092, -5.634), (-3.468, 9.32, -5.634), (-3.468, 8.369, -5.634), (-2.646, -8.207, -5.634), (-2.646, -7.105, -5.634), (-2.646, -4.092, -5.634), (-2.646, -3.043, -5.634), (-2.646, -0.01131, -5.634), (-2.646, 1.016, -5.634), (-2.646, 4.092, -5.634), (-2.646, 5.171, -5.634), (-2.646, 8.369, -5.634), (-2.646, 9.32, -5.634), (-0.001745, -10.18, -0.181), (-0.001745, -10.18, 0.181), (-0.001745, -9.159, -0.181), (-0.001745, -9.159, 0.181)], [], [(27, 24, 6, 9), (10, 9, 6, 7), (225, 220, 4, 5), (740, 25, 3, 735), (25, 23, 819, 820), (737, 736, 0, 1), (5, 4, 11, 8), (735, 738, 9, 10), (739, 27, 9, 738), (164, 175, 545, 540), (28, 32, 18, 13), (10, 7, 13, 18, 20, 21, 19), (225, 5, 12, 229), (29, 19, 21, 30), (30, 21, 20, 31), (31, 20, 18, 32), (5, 8, 14, 16, 17, 15, 12), (36, 31, 32, 37), (35, 30, 31, 36), (43, 29, 30, 35), (7, 22, 28, 13), (86, 81, 398, 400, 401, 402, 403, 404, 399, 236), (216, 205, 466, 467), (742, 41, 27, 739), (34, 39, 23, 25), (741, 34, 25, 740), (7, 6, 24, 22), (41, 33, 24, 27), (52, 44, 33, 41), (744, 45, 34, 741), (45, 50, 39, 34), (129, 758, 791, 782), (95, 84, 455, 456), (53, 48, 37, 42), (54, 43, 35, 46), (46, 35, 36, 47), (47, 36, 37, 48), (22, 38, 42, 28), (22, 24, 33, 38), (58, 47, 48, 59), (57, 46, 47, 58), (65, 54, 46, 57), (12, 15, 356, 358, 359, 360, 361, 362, 357, 231), (197, 208, 560, 555), (746, 63, 52, 743), (56, 61, 50, 45), (745, 56, 45, 744), (63, 55, 44, 52), (38, 49, 53, 42), (38, 33, 44, 49), (74, 66, 55, 63), (748, 67, 56, 745), (67, 72, 61, 56), (747, 74, 63, 746), (43, 54, 490, 485), (75, 70, 59, 64), (76, 65, 57, 68), (68, 57, 58, 69), (69, 58, 59, 70), (49, 60, 64, 53), (49, 44, 55, 60), (80, 69, 70, 81), (79, 68, 69, 80), (87, 76, 68, 79), (180, 185, 253, 419, 421, 422, 423, 424, 425, 420), (76, 87, 505, 500), (750, 85, 74, 747), (78, 83, 72, 67), (749, 78, 67, 748), (85, 77, 66, 74), (60, 71, 75, 64), (60, 55, 66, 71), (96, 88, 77, 85), (752, 89, 78, 749), (89, 94, 83, 78), (758, 759, 792, 791), (128, 117, 458, 459), (97, 92, 81, 86), (98, 87, 79, 90), (90, 79, 80, 91), (91, 80, 81, 92), (71, 82, 86, 75), (71, 66, 77, 82), (102, 91, 92, 103), (101, 90, 91, 102), (109, 98, 90, 101), (97, 108, 238, 239), (754, 107, 96, 751), (100, 105, 94, 89), (753, 100, 89, 752), (107, 99, 88, 96), (82, 93, 97, 86), (82, 77, 88, 93), (118, 110, 99, 107), (756, 111, 100, 753), (111, 116, 105, 100), (755, 118, 107, 754), (109, 120, 520, 515), (244, 114, 260, 271), (120, 109, 101, 112), (112, 101, 102, 113), (113, 102, 103, 114), (93, 104, 108, 97), (93, 88, 99, 104), (124, 113, 114, 125), (123, 112, 113, 124), (131, 120, 112, 123), (70, 75, 237, 391, 393, 394, 395, 396, 397, 392), (161, 150, 461, 462), (758, 129, 118, 755), (122, 127, 116, 111), (757, 122, 111, 756), (129, 121, 110, 118), (104, 115, 119, 108), (104, 99, 110, 115), (140, 132, 121, 129), (760, 133, 122, 757), (133, 138, 127, 122), (743, 52, 777, 788), (450, 468, 571, 480), (247, 246, 273, 274), (142, 131, 123, 134), (134, 123, 124, 135), (135, 124, 125, 136), (115, 126, 130, 119), (115, 110, 121, 126), (146, 135, 136, 147), (145, 134, 135, 146), (153, 142, 134, 145), (239, 238, 265, 266), (460, 459, 526, 531), (762, 151, 140, 759), (144, 149, 138, 133), (761, 144, 133, 760), (151, 143, 132, 140), (126, 137, 141, 130), (126, 121, 132, 137), (162, 154, 143, 151), (764, 155, 144, 761), (155, 160, 149, 144), (763, 162, 151, 762), (26, 10, 448, 447), (163, 158, 147, 152), (164, 153, 145, 156), (156, 145, 146, 157), (157, 146, 147, 158), (137, 148, 152, 141), (137, 132, 143, 148), (168, 157, 158, 169), (167, 156, 157, 168), (175, 164, 156, 167), (28, 42, 232, 233), (194, 183, 464, 465), (766, 173, 162, 763), (166, 171, 160, 155), (765, 166, 155, 764), (173, 165, 154, 162), (148, 159, 163, 152), (148, 143, 154, 159), (184, 176, 165, 173), (768, 177, 166, 765), (177, 182, 171, 166), (85, 750, 789, 780), (73, 62, 453, 454), (185, 180, 169, 174), (186, 175, 167, 178), (178, 167, 168, 179), (179, 168, 169, 180), (159, 170, 174, 163), (159, 154, 165, 170), (190, 179, 180, 191), (189, 178, 179, 190), (197, 186, 178, 189), (158, 163, 251, 405, 407, 408, 409, 410, 411, 406), (463, 462, 541, 546), (770, 195, 184, 767), (188, 193, 182, 177), (769, 188, 177, 768), (195, 187, 176, 184), (170, 181, 185, 174), (170, 165, 176, 181), (206, 198, 187, 195), (772, 199, 188, 769), (199, 204, 193, 188), (771, 206, 195, 770), (227, 216, 467, 468), (207, 202, 191, 196), (208, 197, 189, 200), (200, 189, 190, 201), (201, 190, 191, 202), (181, 192, 196, 185), (181, 176, 187, 192), (212, 201, 202, 213), (211, 200, 201, 212), (219, 208, 200, 211), (163, 174, 250, 251), (452, 451, 486, 491), (774, 217, 206, 771), (210, 215, 204, 199), (773, 210, 199, 772), (217, 209, 198, 206), (192, 203, 207, 196), (192, 187, 198, 203), (228, 220, 209, 217), (776, 221, 210, 773), (221, 226, 215, 210), (766, 767, 794, 793), (106, 95, 456, 457), (229, 224, 213, 218), (230, 219, 211, 222), (222, 211, 212, 223), (223, 212, 213, 224), (203, 214, 218, 207), (203, 198, 209, 214), (17, 223, 224, 15), (16, 222, 223, 17), (14, 230, 222, 16), (147, 136, 248, 249), (466, 465, 556, 561), (736, 11, 228, 775), (1, 0, 226, 221), (737, 1, 221, 776), (11, 4, 220, 228), (214, 225, 229, 218), (214, 209, 220, 225), (37, 32, 364, 370), (59, 48, 378, 384), (81, 70, 392, 398), (125, 245, 272, 263), (114, 103, 259, 260), (136, 125, 263, 264), (169, 158, 406, 412), (191, 180, 420, 426), (213, 202, 434, 440), (224, 229, 256, 349, 351, 352, 353, 354, 355, 350), (231, 357, 349, 256), (174, 169, 412, 414, 415, 416, 417, 418, 413, 250), (185, 196, 252, 253), (238, 108, 258, 265), (250, 413, 405, 251), (32, 28, 233, 363, 365, 366, 367, 368, 369, 364), (103, 92, 240, 241), (119, 130, 242, 243), (202, 207, 255, 433, 435, 436, 437, 438, 439, 434), (48, 53, 235, 377, 379, 380, 381, 382, 383, 378), (92, 97, 239, 240), (196, 191, 426, 428, 429, 430, 431, 432, 427, 252), (207, 218, 254, 255), (42, 37, 370, 372, 373, 374, 375, 376, 371, 232), (53, 64, 234, 235), (245, 244, 271, 272), (252, 427, 419, 253), (125, 114, 244, 245), (141, 152, 246, 247), (236, 399, 391, 237), (232, 371, 363, 233), (119, 243, 270, 257), (218, 213, 440, 442, 443, 444, 445, 446, 441, 254), (229, 12, 231, 256), (64, 59, 384, 386, 387, 388, 389, 390, 385, 234), (75, 86, 236, 237), (152, 147, 249, 246), (254, 441, 433, 255), (234, 385, 377, 235), (257, 260, 259, 258), (261, 264, 263, 262), (264, 261, 274, 275), (276, 275, 287, 288), (265, 268, 280, 277), (272, 271, 283, 284), (258, 259, 268, 265), (262, 263, 272, 269), (260, 257, 270, 271), (240, 239, 266, 267), (103, 241, 268, 259), (241, 240, 267, 268), (249, 248, 275, 276), (246, 249, 276, 273), (248, 136, 264, 275), (243, 242, 269, 270), (141, 247, 274, 261), (130, 141, 261, 262), (242, 130, 262, 269), (108, 119, 257, 258), (312, 616, 622, 327, 329, 330, 328), (316, 315, 293, 294), (308, 592, 598, 319, 321, 322, 320), (266, 265, 277, 278), (269, 272, 284, 281), (270, 269, 281, 282), (273, 276, 288, 285), (267, 266, 278, 279), (274, 273, 285, 286), (271, 270, 282, 283), (268, 267, 279, 280), (275, 274, 286, 287), (294, 293, 303, 304), (605, 604, 591, 594, 297, 298), (651, 318, 339, 341, 342, 340, 659), (639, 652, 658, 647), (317, 640, 646, 335, 337, 338, 336), (692, 599, 610, 705, 699, 688), (615, 628, 634, 623), (307, 310, 289, 290), (680, 623, 634, 717, 711, 676), (311, 314, 291, 292), (293, 654, 653, 306, 303), (295, 298, 297, 296), (299, 302, 301, 300), (303, 306, 305, 304), (629, 628, 615, 618, 301, 302), (308, 307, 290, 593, 592), (653, 652, 639, 642, 305, 306), (312, 311, 292, 617, 616), (603, 309, 323, 325, 326, 324, 611), (317, 316, 294, 641, 640), (290, 289, 295, 296), (627, 313, 331, 333, 334, 332, 635), (292, 291, 299, 300), (278, 277, 310, 307), (277, 280, 309, 310), (280, 279, 308, 309), (279, 278, 307, 308), (282, 281, 314, 311), (281, 284, 313, 314), (284, 283, 312, 313), (283, 282, 311, 312), (285, 288, 318, 315), (288, 287, 317, 318), (287, 286, 316, 317), (286, 285, 315, 316), (309, 308, 320, 323), (313, 312, 328, 331), (318, 317, 336, 339), (622, 624, 682, 681), (310, 309, 603, 606, 289), (314, 313, 627, 630, 291), (591, 604, 610, 599), (668, 647, 658, 729, 723, 664), (598, 600, 694, 693), (319, 324, 326, 321), (321, 326, 325, 322), (322, 325, 323, 320), (327, 332, 334, 329), (329, 334, 333, 330), (330, 333, 331, 328), (335, 340, 342, 337), (337, 342, 341, 338), (338, 341, 339, 336), (344, 343, 581, 582), (327, 622, 681, 675, 345), (348, 347, 589, 590), (345, 675, 677, 583, 585), (347, 663, 665, 587, 589), (646, 648, 670, 669), (340, 335, 347, 348), (332, 327, 345, 346), (324, 319, 343, 344), (343, 687, 689, 579, 581), (349, 357, 362, 351), (351, 362, 361, 352), (352, 361, 360, 353), (353, 360, 359, 354), (354, 359, 358, 355), (355, 358, 356, 350), (363, 371, 376, 365), (365, 376, 375, 366), (366, 375, 374, 367), (367, 374, 373, 368), (368, 373, 372, 369), (369, 372, 370, 364), (377, 385, 390, 379), (379, 390, 389, 380), (380, 389, 388, 381), (381, 388, 387, 382), (382, 387, 386, 383), (383, 386, 384, 378), (391, 399, 404, 393), (393, 404, 403, 394), (394, 403, 402, 395), (395, 402, 401, 396), (396, 401, 400, 397), (397, 400, 398, 392), (405, 413, 418, 407), (407, 418, 417, 408), (408, 417, 416, 409), (409, 416, 415, 410), (410, 415, 414, 411), (411, 414, 412, 406), (419, 427, 432, 421), (421, 432, 431, 422), (422, 431, 430, 423), (423, 430, 429, 424), (424, 429, 428, 425), (425, 428, 426, 420), (433, 441, 446, 435), (435, 446, 445, 436), (436, 445, 444, 437), (437, 444, 443, 438), (438, 443, 442, 439), (439, 442, 440, 434), (15, 224, 350, 356), (449, 475, 476, 469, 470), (447, 448, 449, 475, 474), (54, 65, 495, 490), (454, 453, 496, 501), (65, 76, 500, 495), (87, 98, 510, 505), (457, 456, 511, 516), (98, 109, 515, 510), (120, 131, 525, 520), (131, 142, 530, 525), (142, 153, 535, 530), (462, 461, 536, 541), (153, 164, 540, 535), (175, 186, 550, 545), (465, 464, 551, 556), (186, 197, 555, 550), (208, 219, 565, 560), (468, 467, 566, 571), (219, 230, 570, 565), (230, 14, 481, 570), (62, 51, 452, 453), (183, 172, 463, 464), (459, 458, 521, 526), (10, 19, 449, 448), (150, 139, 460, 461), (456, 455, 506, 511), (467, 466, 561, 566), (117, 106, 457, 458), (453, 452, 491, 496), (451, 447, 474, 486), (8, 227, 468, 450), (464, 463, 546, 551), (84, 73, 454, 455), (205, 194, 465, 466), (461, 460, 531, 536), (51, 40, 451, 452), (172, 161, 462, 463), (458, 457, 516, 521), (14, 8, 450, 480, 482, 483, 484, 481), (139, 128, 459, 460), (40, 26, 447, 451), (455, 454, 501, 506), (29, 43, 485, 473), (473, 477, 478, 479, 474, 475, 476), (486, 474, 479, 489), (489, 479, 478, 488), (488, 478, 477, 487), (487, 477, 473, 485), (491, 486, 489, 494), (494, 489, 488, 493), (493, 488, 487, 492), (492, 487, 485, 490), (496, 491, 494, 499), (499, 494, 493, 498), (498, 493, 492, 497), (497, 492, 490, 495), (501, 496, 499, 504), (504, 499, 498, 503), (503, 498, 497, 502), (502, 497, 495, 500), (506, 501, 504, 509), (509, 504, 503, 508), (508, 503, 502, 507), (507, 502, 500, 505), (511, 506, 509, 514), (514, 509, 508, 513), (513, 508, 507, 512), (512, 507, 505, 510), (516, 511, 514, 519), (519, 514, 513, 518), (518, 513, 512, 517), (517, 512, 510, 515), (521, 516, 519, 524), (524, 519, 518, 523), (523, 518, 517, 522), (522, 517, 515, 520), (526, 521, 524, 529), (529, 524, 523, 528), (528, 523, 522, 527), (527, 522, 520, 525), (531, 526, 529, 534), (534, 529, 528, 533), (533, 528, 527, 532), (532, 527, 525, 530), (536, 531, 534, 539), (539, 534, 533, 538), (538, 533, 532, 537), (537, 532, 530, 535), (541, 536, 539, 544), (544, 539, 538, 543), (543, 538, 537, 542), (542, 537, 535, 540), (546, 541, 544, 549), (549, 544, 543, 548), (548, 543, 542, 547), (547, 542, 540, 545), (551, 546, 549, 554), (554, 549, 548, 553), (553, 548, 547, 552), (552, 547, 545, 550), (556, 551, 554, 559), (559, 554, 553, 558), (558, 553, 552, 557), (557, 552, 550, 555), (561, 556, 559, 564), (564, 559, 558, 563), (563, 558, 557, 562), (562, 557, 555, 560), (566, 561, 564, 569), (569, 564, 563, 568), (568, 563, 562, 567), (567, 562, 560, 565), (571, 566, 569, 574), (574, 569, 568, 573), (573, 568, 567, 572), (572, 567, 565, 570), (480, 571, 574, 482), (482, 574, 573, 483), (483, 573, 572, 484), (484, 572, 570, 481), (19, 29, 473, 476, 475, 449), (348, 347, 577, 578), (344, 343, 575, 576), (582, 581, 579, 580), (610, 612, 706, 705), (319, 598, 693, 687, 343), (689, 688, 699, 701, 580, 579), (586, 585, 583, 584), (634, 636, 718, 717), (346, 345, 585, 586), (677, 676, 711, 713, 584, 583), (590, 589, 587, 588), (665, 664, 723, 725, 588, 587), (335, 646, 669, 663, 347), (658, 660, 730, 729), (591, 595, 596, 597, 592, 593, 594), (600, 601, 695, 694), (601, 602, 696, 695), (602, 599, 692, 696), (591, 599, 602, 595), (595, 602, 601, 596), (596, 601, 600, 597), (597, 600, 598, 592), (594, 593, 290, 296, 297), (603, 607, 608, 609, 604, 605, 606), (612, 613, 707, 706), (613, 614, 708, 707), (614, 611, 704, 708), (603, 611, 614, 607), (607, 614, 613, 608), (608, 613, 612, 609), (609, 612, 610, 604), (289, 606, 605, 298, 295), (615, 619, 620, 621, 616, 617, 618), (624, 625, 683, 682), (625, 626, 684, 683), (626, 623, 680, 684), (615, 623, 626, 619), (619, 626, 625, 620), (620, 625, 624, 621), (621, 624, 622, 616), (618, 617, 292, 300, 301), (627, 631, 632, 633, 628, 629, 630), (636, 637, 719, 718), (637, 638, 720, 719), (638, 635, 716, 720), (627, 635, 638, 631), (631, 638, 637, 632), (632, 637, 636, 633), (633, 636, 634, 628), (291, 630, 629, 302, 299), (639, 643, 644, 645, 640, 641, 642), (648, 649, 671, 670), (649, 650, 672, 671), (650, 647, 668, 672), (639, 647, 650, 643), (643, 650, 649, 644), (644, 649, 648, 645), (645, 648, 646, 640), (642, 641, 294, 304, 305), (651, 655, 656, 657, 652, 653, 654), (660, 661, 731, 730), (661, 662, 732, 731), (662, 659, 728, 732), (658, 652, 657, 660), (660, 657, 656, 661), (661, 656, 655, 662), (662, 655, 651, 659), (315, 318, 651, 654, 293), (663, 666, 665), (666, 667, 665), (667, 664, 665), (668, 673, 674, 669, 670, 671, 672), (663, 669, 674, 666), (666, 674, 673, 667), (667, 673, 668, 664), (728, 659, 340, 348, 724), (675, 678, 677), (678, 679, 677), (679, 676, 677), (680, 685, 686, 681, 682, 683, 684), (675, 681, 686, 678), (678, 686, 685, 679), (679, 685, 680, 676), (716, 635, 332, 346, 712), (687, 690, 689), (690, 691, 689), (691, 688, 689), (692, 697, 698, 693, 694, 695, 696), (687, 693, 698, 690), (690, 698, 697, 691), (691, 697, 692, 688), (704, 611, 324, 344, 700), (699, 702, 701), (702, 703, 701), (703, 700, 701), (704, 709, 710, 705, 706, 707, 708), (699, 705, 710, 702), (702, 710, 709, 703), (703, 709, 704, 700), (701, 700, 344, 582, 580), (711, 714, 713), (714, 715, 713), (715, 712, 713), (716, 721, 722, 717, 718, 719, 720), (711, 717, 722, 714), (714, 722, 721, 715), (715, 721, 716, 712), (713, 712, 346, 586, 584), (723, 726, 725), (726, 727, 725), (727, 724, 725), (728, 733, 734, 729, 730, 731, 732), (723, 729, 734, 726), (726, 734, 733, 727), (727, 733, 728, 724), (725, 724, 348, 590, 588), (8, 737, 776, 227), (0, 736, 775, 226), (226, 775, 774, 215), (227, 776, 773, 216), (216, 773, 772, 205), (215, 774, 771, 204), (204, 771, 770, 193), (205, 772, 769, 194), (194, 769, 768, 183), (193, 770, 767, 182), (182, 767, 766, 171), (183, 768, 765, 172), (172, 765, 764, 161), (171, 766, 763, 160), (160, 763, 762, 149), (161, 764, 761, 150), (150, 761, 760, 139), (149, 762, 759, 138), (138, 759, 758, 127), (139, 760, 757, 128), (128, 757, 756, 117), (127, 758, 755, 116), (116, 755, 754, 105), (117, 756, 753, 106), (106, 753, 752, 95), (105, 754, 751, 94), (94, 751, 750, 83), (95, 752, 749, 84), (84, 749, 748, 73), (83, 750, 747, 72), (72, 747, 746, 61), (73, 748, 745, 62), (62, 745, 744, 51), (61, 746, 743, 50), (50, 743, 742, 39), (51, 744, 741, 40), (40, 741, 740, 26), (39, 742, 739, 23), (23, 739, 738, 2), (3, 2, 738, 735), (8, 11, 736, 737), (26, 740, 735, 10), (796, 785, 805, 816), (788, 777, 797, 808), (786, 795, 815, 806), (778, 787, 807, 798), (794, 783, 803, 814), (751, 96, 779, 790), (750, 751, 790, 789), (173, 766, 793, 784), (759, 140, 781, 792), (742, 743, 788, 787), (217, 774, 795, 786), (140, 129, 782, 781), (767, 184, 783, 794), (775, 228, 785, 796), (96, 85, 780, 779), (228, 217, 786, 785), (52, 41, 778, 777), (184, 173, 784, 783), (774, 775, 796, 795), (41, 742, 787, 778), (808, 797, 798, 807), (810, 799, 800, 809), (812, 801, 802, 811), (814, 803, 804, 813), (816, 805, 806, 815), (780, 789, 809, 800), (777, 778, 798, 797), (795, 796, 816, 815), (790, 779, 799, 810), (779, 780, 800, 799), (793, 794, 814, 813), (782, 791, 811, 802), (781, 782, 802, 801), (791, 792, 812, 811), (792, 781, 801, 812), (783, 784, 804, 803), (789, 790, 810, 809), (784, 793, 813, 804), (785, 786, 806, 805), (787, 788, 808, 807), (820, 819, 817, 818), (2, 3, 818, 817), (23, 2, 817, 819), (3, 25, 820, 818)])
me_cube.polygons.foreach_set('material_index', [1, 1, 1, 6, 0, 0, 1, 0, 1, 1, 1, 1, 1, 1, 1, 1, 1, 1, 1, 1, 1, 2, 1, 1, 0, 6, 1, 1, 1, 6, 0, 0, 1, 1, 1, 1, 1, 1, 1, 1, 1, 1, 0, 1, 1, 0, 6, 1, 1, 1, 1, 6, 0, 1, 1, 1, 1, 1, 1, 1, 1, 1, 1, 1, 2, 1, 1, 0, 6, 1, 1, 1, 1, 6, 0, 0, 1, 1, 1, 1, 1, 1, 1, 1, 1, 1, 3, 1, 0, 6, 1, 1, 1, 1, 6, 0, 1, 1, 0, 1, 1, 1, 1, 1, 1, 1, 1, 2, 1, 1, 0, 6, 1, 1, 1, 1, 6, 0, 0, 1, 0, 1, 1, 1, 1, 1, 1, 1, 1, 0, 1, 1, 0, 6, 1, 1, 1, 1, 6, 0, 1, 1, 1, 1, 1, 1, 1, 1, 1, 1, 1, 2, 1, 1, 0, 6, 1, 1, 1, 1, 6, 0, 0, 1, 1, 1, 1, 1, 1, 1, 1, 1, 1, 2, 1, 1, 0, 6, 1, 1, 1, 1, 6, 0, 1, 1, 1, 1, 1, 1, 1, 1, 1, 1, 1, 2, 1, 1, 0, 6, 1, 1, 1, 1, 6, 0, 0, 1, 1, 1, 1, 1, 1, 1, 1, 1, 1, 3, 1, 1, 0, 6, 1, 1, 1, 2, 0, 0, 0, 1, 1, 1, 1, 1, 2, 0, 0, 2, 0, 0, 2, 3, 3, 2, 2, 3, 0, 2, 2, 2, 0, 0, 3, 3, 0, 0, 0, 0, 2, 2, 2, 3, 0, 0, 1, 1, 3, 0, 0, 0, 3, 3, 3, 0, 0, 0, 0, 0, 0, 0, 0, 1, 0, 1, 4, 4, 4, 0, 0, 0, 0, 0, 0, 0, 0, 0, 0, 0, 4, 4, 4, 5, 4, 4, 5, 4, 0, 4, 4, 4, 0, 4, 0, 4, 4, 4, 0, 4, 0, 4, 4, 4, 4, 4, 4, 4, 4, 4, 4, 4, 4, 4, 4, 4, 5, 4, 4, 4, 5, 5, 4, 4, 4, 4, 4, 4, 4, 4, 4, 5, 5, 5, 5, 5, 5, 5, 5, 5, 5, 2, 2, 2, 2, 2, 2, 2, 2, 2, 2, 2, 2, 2, 2, 2, 2, 2, 2, 2, 2, 2, 2, 2, 2, 2, 2, 2, 2, 2, 2, 2, 2, 2, 2, 2, 2, 2, 2, 2, 2, 2, 2, 1, 1, 1, 1, 1, 1, 1, 1, 1, 1, 1, 1, 1, 1, 1, 1, 1, 1, 1, 1, 1, 1, 1, 1, 1, 1, 1, 1, 1, 1, 1, 1, 1, 1, 1, 1, 1, 1, 1, 1, 1, 1, 1, 1, 1, 1, 1, 1, 1, 1, 1, 1, 1, 1, 1, 1, 1, 1, 1, 1, 1, 1, 1, 1, 1, 1, 1, 1, 1, 1, 1, 1, 1, 1, 1, 1, 1, 1, 1, 1, 1, 1, 1, 1, 1, 1, 1, 1, 1, 1, 1, 1, 1, 1, 1, 1, 1, 1, 1, 1, 1, 1, 1, 1, 1, 1, 1, 1, 1, 1, 1, 1, 1, 1, 1, 1, 1, 1, 1, 1, 1, 1, 0, 0, 5, 5, 5, 5, 5, 5, 5, 5, 5, 5, 5, 5, 4, 5, 5, 5, 4, 4, 4, 4, 0, 4, 5, 5, 5, 4, 4, 4, 4, 0, 4, 5, 5, 5, 4, 4, 4, 4, 0, 4, 5, 5, 5, 4, 4, 4, 4, 0, 4, 5, 5, 5, 4, 4, 4, 4, 0, 4, 5, 5, 5, 4, 4, 4, 4, 4, 5, 5, 5, 5, 5, 5, 5, 5, 5, 5, 5, 5, 5, 5, 5, 5, 5, 5, 5, 5, 5, 5, 5, 5, 5, 5, 5, 5, 5, 5, 5, 5, 5, 5, 5, 5, 5, 5, 5, 5, 5, 5, 5, 5, 5, 5, 5, 5, 6, 0, 0, 6, 6, 0, 0, 6, 6, 0, 0, 6, 6, 0, 0, 6, 6, 0, 0, 6, 6, 0, 0, 6, 6, 0, 0, 6, 6, 0, 0, 6, 6, 0, 0, 6, 6, 0, 0, 0, 1, 6, 0, 0, 0, 0, 0, 0, 0, 0, 0, 0, 0, 0, 0, 0, 0, 0, 0, 0, 0, 0, 0, 0, 0, 0, 0, 0, 0, 0, 0, 0, 0, 0, 0, 0, 0, 0, 0, 0, 0, 0, 0, 0, 0, 6])
_uv = me_cube.uv_layers.new(name='UVMap')
_uv.uv.foreach_set('vector', [0.5396, -14.54, -0.09939, -14.54, -0.09939, -16.19, 0.5396, -16.19, 0.5396, 0.3802, 0.5396, -0.2023, -0.09939, -0.2023, -0.09939, 0.3802, 15.19, 0.3802, 15.19, -0.2023, 16.58, -0.2023, 16.58, 0.3802, 0.3023, -3.49, 1.45, -3.49, 1.45, -3.934, 0.3023, -3.934, 0.375, 0.7374, 0.625, 0.7374, 0.625, 0.7374, 0.375, 0.7374, 0.375, 0.3289, 0.625, 0.3289, 0.625, 0.5, 0.375, 0.5, -0.09939, 0.3802, -0.09939, -0.2023, 0.5396, -0.2023, 0.5396, 0.3802, 0.375, 0.9211, 0.625, 0.9211, 0.625, 0.9743, 0.375, 0.9743, 1.863, -14.54, 0.5396, -14.54, 0.5396, -16.19, 1.863, -16.19, 0.5396, 5.096, 0.5396, 6.781, 0.6609, 6.781, 0.6609, 5.096, -0.09939, -14.54, 0.1731, -14.54, 0.1731, -16.19, -0.09939, -16.19, 0.5396, 0.3802, -0.09939, 0.3802, -0.09939, 0.6115, 0.1731, 0.8385, 0.3563, 0.9273, 0.4905, 0.8645, 0.5396, 0.6668, 15.19, 0.3802, 16.58, 0.3802, 16.58, 0.6115, 15.19, 0.6115, -14.54, 0.6668, -16.19, 0.6668, -16.19, 0.8645, -14.54, 0.8645, 0.4905, -14.54, 0.4905, -16.19, 0.3563, -16.19, 0.3563, -14.54, 0.3563, -14.54, 0.3563, -16.19, 0.1731, -16.19, 0.1731, -14.54, -0.09939, 0.3802, 0.5396, 0.3802, 0.5396, 0.6668, 0.4905, 0.8645, 0.3563, 0.9273, 0.1731, 0.8385, -0.09939, 0.6115, 0.3563, -13.01, 0.3563, -14.54, 0.1731, -14.54, 0.1731, -13.01, 0.4905, -13.01, 0.4905, -14.54, 0.3563, -14.54, 0.3563, -13.01, -13.01, 0.6668, -14.54, 0.6668, -14.54, 0.8645, -13.01, 0.8645, -16.19, 0.3802, -14.54, 0.3802, -14.54, 0.6115, -16.19, 0.6115, 0.2532, -2.784, 0.8205, -2.312, 0.8174, -2.206, 0.7581, -0.8129, 0.6641, 0.4527, 0.5419, 1.505, 0.3998, 2.272, 0.2476, 2.702, 0.0955, 2.765, 0.0955, 2.765, 0.5396, 13.66, 0.5396, 11.87, 0.8222, 11.87, 0.8222, 13.66, 1.863, -13.01, 0.5396, -13.01, 0.5396, -14.54, 1.863, -14.54, 0.375, 0.7258, 0.625, 0.7258, 0.625, 0.7374, 0.375, 0.7374, 0.3023, -3.076, 1.45, -3.076, 1.45, -3.49, 0.3023, -3.49, -16.19, 0.3802, -16.19, -0.2023, -14.54, -0.2023, -14.54, 0.3802, 0.5396, -13.01, -0.09939, -13.01, -0.09939, -14.54, 0.5396, -14.54, 0.5396, -11.24, -0.09939, -11.24, -0.09939, -13.01, 0.5396, -13.01, 0.3023, -2.598, 1.45, -2.598, 1.45, -3.076, 0.3023, -3.076, 0.375, 0.7122, 0.625, 0.7122, 0.625, 0.7258, 0.375, 0.7258, 0.8493, 0.6251, 0.7961, 0.6251, 0.7961, 0.6251, 0.8493, 0.6251, 0.5396, -4.7, 0.5396, -6.388, 0.8222, -6.388, 0.8222, -4.7, -0.09939, -11.24, 0.1731, -11.24, 0.1731, -13.01, -0.09939, -13.01, -11.24, 0.6668, -13.01, 0.6668, -13.01, 0.8645, -11.24, 0.8645, 0.4905, -11.24, 0.4905, -13.01, 0.3563, -13.01, 0.3563, -11.24, 0.3563, -11.24, 0.3563, -13.01, 0.1731, -13.01, 0.1731, -11.24, -14.54, 0.3802, -13.01, 0.3802, -13.01, 0.6115, -14.54, 0.6115, -14.54, 0.3802, -14.54, -0.2023, -13.01, -0.2023, -13.01, 0.3802, 0.3563, -9.656, 0.3563, -11.24, 0.1731, -11.24, 0.1731, -9.656, 0.4905, -9.656, 0.4905, -11.24, 0.3563, -11.24, 0.3563, -9.656, -9.656, 0.6668, -11.24, 0.6668, -11.24, 0.8645, -9.656, 0.8645, 0.2887, -3.091, 0.8559, -2.618, 0.8529, -2.512, 0.7935, -1.119, 0.6995, 0.1462, 0.5773, 1.198, 0.4353, 1.966, 0.283, 2.395, 0.1309, 2.459, 0.1309, 2.459, 0.5396, 10.19, 0.5396, 11.87, 0.6609, 11.87, 0.6609, 10.19, 1.863, -9.656, 0.5396, -9.656, 0.5396, -11.24, 1.863, -11.24, 0.375, 0.7002, 0.625, 0.7002, 0.625, 0.7122, 0.375, 0.7122, 0.3023, -2.171, 1.45, -2.171, 1.45, -2.598, 0.3023, -2.598, 0.5396, -9.656, -0.09939, -9.656, -0.09939, -11.24, 0.5396, -11.24, -13.01, 0.3802, -11.24, 0.3802, -11.24, 0.6115, -13.01, 0.6115, -13.01, 0.3802, -13.01, -0.2023, -11.24, -0.2023, -11.24, 0.3802, 0.5396, -7.985, -0.09939, -7.985, -0.09939, -9.656, 0.5396, -9.656, 0.3023, -1.721, 1.45, -1.721, 1.45, -2.171, 0.3023, -2.171, 0.375, 0.6874, 0.625, 0.6874, 0.625, 0.7002, 0.375, 0.7002, 1.863, -7.985, 0.5396, -7.985, 0.5396, -9.656, 1.863, -9.656, 0.5396, -13.01, 0.5396, -11.24, 0.6609, -11.24, 0.6609, -13.01, -0.09939, -7.985, 0.1731, -7.985, 0.1731, -9.656, -0.09939, -9.656, -7.985, 0.6668, -9.656, 0.6668, -9.656, 0.8645, -7.985, 0.8645, 0.4905, -7.985, 0.4905, -9.656, 0.3563, -9.656, 0.3563, -7.985, 0.3563, -7.985, 0.3563, -9.656, 0.1731, -9.656, 0.1731, -7.985, -11.24, 0.3802, -9.656, 0.3802, -9.656, 0.6115, -11.24, 0.6115, -11.24, 0.3802, -11.24, -0.2023, -9.656, -0.2023, -9.656, 0.3802, 0.3563, -6.388, 0.3563, -7.985, 0.1731, -7.985, 0.1731, -6.388, 0.4905, -6.388, 0.4905, -7.985, 0.3563, -7.985, 0.3563, -6.388, -6.388, 0.6668, -7.985, 0.6668, -7.985, 0.8645, -6.388, 0.8645, 0.8559, -2.618, 0.2887, -3.091, 0.1309, 2.459, 0.1309, 2.459, 0.283, 2.395, 0.4353, 1.966, 0.5773, 1.198, 0.6995, 0.1462, 0.7935, -1.119, 0.8529, -2.512, 0.5396, -7.985, 0.5396, -6.388, 0.6609, -6.388, 0.6609, -7.985, 1.863, -6.388, 0.5396, -6.388, 0.5396, -7.985, 1.863, -7.985, 0.375, 0.6752, 0.625, 0.6752, 0.625, 0.6874, 0.375, 0.6874, 0.3023, -1.29, 1.45, -1.29, 1.45, -1.721, 0.3023, -1.721, 0.5396, -6.388, -0.09939, -6.388, -0.09939, -7.985, 0.5396, -7.985, -9.656, 0.3802, -7.985, 0.3802, -7.985, 0.6115, -9.656, 0.6115, -9.656, 0.3802, -9.656, -0.2023, -7.985, -0.2023, -7.985, 0.3802, 0.5396, -4.7, -0.09939, -4.7, -0.09939, -6.388, 0.5396, -6.388, 0.3023, -0.8344, 1.45, -0.8344, 1.45, -1.29, 0.3023, -1.29, 0.375, 0.6624, 0.625, 0.6624, 0.625, 0.6752, 0.375, 0.6752, 0.7961, 0.6251, 0.7961, 0.6125, 0.7961, 0.6125, 0.7961, 0.6251, 0.5396, 0.1779, 0.5396, -1.425, 0.8222, -1.425, 0.8222, 0.1779, -0.09939, -4.7, 0.1731, -4.7, 0.1731, -6.388, -0.09939, -6.388, -4.7, 0.6668, -6.388, 0.6668, -6.388, 0.8645, -4.7, 0.8645, 0.4905, -4.7, 0.4905, -6.388, 0.3563, -6.388, 0.3563, -4.7, 0.3563, -4.7, 0.3563, -6.388, 0.1731, -6.388, 0.1731, -4.7, -7.985, 0.3802, -6.388, 0.3802, -6.388, 0.6115, -7.985, 0.6115, -7.985, 0.3802, -7.985, -0.2023, -6.388, -0.2023, -6.388, 0.3802, 0.3563, -3.125, 0.3563, -4.7, 0.1731, -4.7, 0.1731, -3.125, 0.4905, -3.125, 0.4905, -4.7, 0.3563, -4.7, 0.3563, -3.125, -3.125, 0.6668, -4.7, 0.6668, -4.7, 0.8645, -3.125, 0.8645, -1.173, -2.571, 2.173, -2.571, 2.173, 3.089, -1.173, 3.089, 1.863, -3.125, 0.5396, -3.125, 0.5396, -4.7, 1.863, -4.7, 0.375, 0.6503, 0.625, 0.6503, 0.625, 0.6624, 0.375, 0.6624, 0.3023, -0.4094, 1.45, -0.4094, 1.45, -0.8344, 0.3023, -0.8344, 0.5396, -3.125, -0.09939, -3.125, -0.09939, -4.7, 0.5396, -4.7, -6.388, 0.3802, -4.7, 0.3802, -4.7, 0.6115, -6.388, 0.6115, -6.388, 0.3802, -6.388, -0.2023, -4.7, -0.2023, -4.7, 0.3802, 0.5396, -1.425, -0.09939, -1.425, -0.09939, -3.125, 0.5396, -3.125, 0.3023, 0.04907, 1.45, 0.04907, 1.45, -0.4094, 0.3023, -0.4094, 0.375, 0.6374, 0.625, 0.6374, 0.625, 0.6503, 0.375, 0.6503, 1.863, -1.425, 0.5396, -1.425, 0.5396, -3.125, 1.863, -3.125, 0.5396, -3.125, 0.5396, -1.425, 0.6609, -1.425, 0.6609, -3.125, 0.136, 0.6374, 0.136, 0.6374, 0.136, 0.6374, 0.136, 0.6374, -1.425, 0.6668, -3.125, 0.6668, -3.125, 0.8645, -1.425, 0.8645, 0.4905, -1.425, 0.4905, -3.125, 0.3563, -3.125, 0.3563, -1.425, 0.3563, -1.425, 0.3563, -3.125, 0.1731, -3.125, 0.1731, -1.425, -4.7, 0.3802, -3.125, 0.3802, -3.125, 0.6115, -4.7, 0.6115, -4.7, 0.3802, -4.7, -0.2023, -3.125, -0.2023, -3.125, 0.3802, 0.3563, 0.1779, 0.3563, -1.425, 0.1731, -1.425, 0.1731, 0.1779, 0.4905, 0.1779, 0.4905, -1.425, 0.3563, -1.425, 0.3563, 0.1779, 0.1779, 0.6668, -1.425, 0.6668, -1.425, 0.8645, 0.1779, 0.8645, 0.8205, -2.312, 0.2532, -2.784, 0.0955, 2.765, 0.0955, 2.765, 0.2476, 2.702, 0.3998, 2.272, 0.5419, 1.505, 0.6641, 0.4527, 0.7581, -0.8129, 0.8174, -2.206, 0.5396, 5.096, 0.5396, 3.477, 0.8222, 3.477, 0.8222, 5.096, 1.863, 0.1779, 0.5396, 0.1779, 0.5396, -1.425, 1.863, -1.425, 0.375, 0.6251, 0.625, 0.6251, 0.625, 0.6374, 0.375, 0.6374, 0.3023, 0.4816, 1.45, 0.4816, 1.45, 0.04907, 0.3023, 0.04907, 0.5396, 0.1779, -0.09939, 0.1779, -0.09939, -1.425, 0.5396, -1.425, -3.125, 0.3802, -1.425, 0.3802, -1.425, 0.6115, -3.125, 0.6115, -3.125, 0.3802, -3.125, -0.2023, -1.425, -0.2023, -1.425, 0.3802, 0.5396, 1.831, -0.09939, 1.831, -0.09939, 0.1779, 0.5396, 0.1779, 0.3023, 0.9277, 1.45, 0.9277, 1.45, 0.4816, 0.3023, 0.4816, 0.375, 0.6125, 0.625, 0.6125, 0.625, 0.6251, 0.375, 0.6251, 0.7961, 0.7122, 0.8493, 0.7122, 0.8493, 0.7122, 0.7961, 0.7122, 16.58, 0.3802, 15.19, 0.3802, 15.19, 0.5056, 16.58, 0.5056, 0.375, 0.1375, 0.375, 0.15, 0.375, 0.15, 0.375, 0.1375, 1.831, 0.6668, 0.1779, 0.6668, 0.1779, 0.8645, 1.831, 0.8645, 0.4905, 1.831, 0.4905, 0.1779, 0.3563, 0.1779, 0.3563, 1.831, 0.3563, 1.831, 0.3563, 0.1779, 0.1731, 0.1779, 0.1731, 1.831, -1.425, 0.3802, 0.1779, 0.3802, 0.1779, 0.6115, -1.425, 0.6115, -1.425, 0.3802, -1.425, -0.2023, 0.1779, -0.2023, 0.1779, 0.3802, 0.3563, 3.477, 0.3563, 1.831, 0.1731, 1.831, 0.1731, 3.477, 0.4905, 3.477, 0.4905, 1.831, 0.3563, 1.831, 0.3563, 3.477, 3.477, 0.6668, 1.831, 0.6668, 1.831, 0.8645, 3.477, 0.8645, 0.375, 0.08764, 0.375, 0.09967, 0.375, 0.09967, 0.375, 0.08764, 1.831, 0.3802, 0.1779, 0.3802, 0.1779, 0.5056, 1.831, 0.5056, 1.863, 3.477, 0.5396, 3.477, 0.5396, 1.831, 1.863, 1.831, 0.375, 0.6, 0.625, 0.6, 0.625, 0.6125, 0.375, 0.6125, 0.3023, 1.371, 1.45, 1.371, 1.45, 0.9277, 0.3023, 0.9277, 0.5396, 3.477, -0.09939, 3.477, -0.09939, 1.831, 0.5396, 1.831, 0.1779, 0.3802, 1.831, 0.3802, 1.831, 0.6115, 0.1779, 0.6115, 0.1779, 0.3802, 0.1779, -0.2023, 1.831, -0.2023, 1.831, 0.3802, 0.5396, 5.096, -0.09939, 5.096, -0.09939, 3.477, 0.5396, 3.477, 0.3023, 1.808, 1.45, 1.808, 1.45, 1.371, 0.3023, 1.371, 0.375, 0.5876, 0.625, 0.5876, 0.625, 0.6, 0.375, 0.6, 1.863, 5.096, 0.5396, 5.096, 0.5396, 3.477, 1.863, 3.477, 0.5396, -14.54, 0.5396, -16.19, 0.8222, -16.19, 0.8222, -14.54, -0.09939, 5.096, 0.1731, 5.096, 0.1731, 3.477, -0.09939, 3.477, 5.096, 0.6668, 3.477, 0.6668, 3.477, 0.8645, 5.096, 0.8645, 0.4905, 5.096, 0.4905, 3.477, 0.3563, 3.477, 0.3563, 5.096, 0.3563, 5.096, 0.3563, 3.477, 0.1731, 3.477, 0.1731, 5.096, 1.831, 0.3802, 3.477, 0.3802, 3.477, 0.6115, 1.831, 0.6115, 1.831, 0.3802, 1.831, -0.2023, 3.477, -0.2023, 3.477, 0.3802, 0.3563, 6.781, 0.3563, 5.096, 0.1731, 5.096, 0.1731, 6.781, 0.4905, 6.781, 0.4905, 5.096, 0.3563, 5.096, 0.3563, 6.781, 6.781, 0.6668, 5.096, 0.6668, 5.096, 0.8645, 6.781, 0.8645, -1.096, -2.788, 2.096, -2.788, 2.096, 2.768, -1.096, 2.768, 0.5396, 10.19, 0.5396, 8.517, 0.8222, 8.517, 0.8222, 10.19, 1.863, 6.781, 0.5396, 6.781, 0.5396, 5.096, 1.863, 5.096, 0.375, 0.5748, 0.625, 0.5748, 0.625, 0.5876, 0.375, 0.5876, 0.3023, 2.263, 1.45, 2.263, 1.45, 1.808, 0.3023, 1.808, 0.5396, 6.781, -0.09939, 6.781, -0.09939, 5.096, 0.5396, 5.096, 3.477, 0.3802, 5.096, 0.3802, 5.096, 0.6115, 3.477, 0.6115, 3.477, 0.3802, 3.477, -0.2023, 5.096, -0.2023, 5.096, 0.3802, 0.5396, 8.517, -0.09939, 8.517, -0.09939, 6.781, 0.5396, 6.781, 0.3023, 2.731, 1.45, 2.731, 1.45, 2.263, 0.3023, 2.263, 0.375, 0.5615, 0.625, 0.5615, 0.625, 0.5748, 0.375, 0.5748, 0.8493, 0.6752, 0.7961, 0.6752, 0.7961, 0.6752, 0.8493, 0.6752, 0.5396, -7.985, 0.5396, -9.656, 0.8222, -9.656, 0.8222, -7.985, -0.09939, 8.517, 0.1731, 8.517, 0.1731, 6.781, -0.09939, 6.781, 8.517, 0.6668, 6.781, 0.6668, 6.781, 0.8645, 8.517, 0.8645, 0.4905, 8.517, 0.4905, 6.781, 0.3563, 6.781, 0.3563, 8.517, 0.3563, 8.517, 0.3563, 6.781, 0.1731, 6.781, 0.1731, 8.517, 5.096, 0.3802, 6.781, 0.3802, 6.781, 0.6115, 5.096, 0.6115, 5.096, 0.3802, 5.096, -0.2023, 6.781, -0.2023, 6.781, 0.3802, 0.3563, 10.19, 0.3563, 8.517, 0.1731, 8.517, 0.1731, 10.19, 0.4905, 10.19, 0.4905, 8.517, 0.3563, 8.517, 0.3563, 10.19, 10.19, 0.6668, 8.517, 0.6668, 8.517, 0.8645, 10.19, 0.8645, 0.8559, -2.618, 0.2887, -3.091, 0.1309, 2.459, 0.1309, 2.459, 0.283, 2.395, 0.4353, 1.966, 0.5773, 1.198, 0.6995, 0.1462, 0.7935, -1.119, 0.8529, -2.512, 6.781, 0.3802, 5.096, 0.3802, 5.096, 0.5056, 6.781, 0.5056, 1.863, 10.19, 0.5396, 10.19, 0.5396, 8.517, 1.863, 8.517, 0.375, 0.5487, 0.625, 0.5487, 0.625, 0.5615, 0.375, 0.5615, 0.3023, 3.184, 1.45, 3.184, 1.45, 2.731, 0.3023, 2.731, 0.5396, 10.19, -0.09939, 10.19, -0.09939, 8.517, 0.5396, 8.517, 6.781, 0.3802, 8.517, 0.3802, 8.517, 0.6115, 6.781, 0.6115, 6.781, 0.3802, 6.781, -0.2023, 8.517, -0.2023, 8.517, 0.3802, 0.5396, 11.87, -0.09939, 11.87, -0.09939, 10.19, 0.5396, 10.19, 0.3023, 3.635, 1.45, 3.635, 1.45, 3.184, 0.3023, 3.184, 0.375, 0.536, 0.625, 0.536, 0.625, 0.5487, 0.375, 0.5487, 1.863, 11.87, 0.5396, 11.87, 0.5396, 10.19, 1.863, 10.19, 0.5396, 15.19, 0.5396, 13.66, 0.8222, 13.66, 0.8222, 15.19, -0.09939, 11.87, 0.1731, 11.87, 0.1731, 10.19, -0.09939, 10.19, 11.87, 0.6668, 10.19, 0.6668, 10.19, 0.8645, 11.87, 0.8645, 0.4905, 11.87, 0.4905, 10.19, 0.3563, 10.19, 0.3563, 11.87, 0.3563, 11.87, 0.3563, 10.19, 0.1731, 10.19, 0.1731, 11.87, 8.517, 0.3802, 10.19, 0.3802, 10.19, 0.6115, 8.517, 0.6115, 8.517, 0.3802, 8.517, -0.2023, 10.19, -0.2023, 10.19, 0.3802, 0.3563, 13.66, 0.3563, 11.87, 0.1731, 11.87, 0.1731, 13.66, 0.4905, 13.66, 0.4905, 11.87, 0.3563, 11.87, 0.3563, 13.66, 13.66, 0.6668, 11.87, 0.6668, 11.87, 0.8645, 13.66, 0.8645, -1.254, -3.091, 2.254, -3.091, 2.254, 2.459, -1.254, 2.459, -11.24, 0.3802, -13.01, 0.3802, -13.01, 0.5056, -11.24, 0.5056, 1.863, 13.66, 0.5396, 13.66, 0.5396, 11.87, 1.863, 11.87, 0.375, 0.5223, 0.625, 0.5223, 0.625, 0.536, 0.375, 0.536, 0.3023, 4.12, 1.45, 4.12, 1.45, 3.635, 0.3023, 3.635, 0.5396, 13.66, -0.09939, 13.66, -0.09939, 11.87, 0.5396, 11.87, 10.19, 0.3802, 11.87, 0.3802, 11.87, 0.6115, 10.19, 0.6115, 10.19, 0.3802, 10.19, -0.2023, 11.87, -0.2023, 11.87, 0.3802, 0.5396, 15.19, -0.09939, 15.19, -0.09939, 13.66, 0.5396, 13.66, 0.3023, 4.532, 1.45, 4.532, 1.45, 4.12, 0.3023, 4.12, 0.375, 0.5106, 0.625, 0.5106, 0.625, 0.5223, 0.375, 0.5223, 0.7961, 0.5748, 0.7961, 0.5615, 0.7961, 0.5615, 0.7961, 0.5748, 0.5396, -3.125, 0.5396, -4.7, 0.8222, -4.7, 0.8222, -3.125, -0.09939, 15.19, 0.1731, 15.19, 0.1731, 13.66, -0.09939, 13.66, 15.19, 0.6668, 13.66, 0.6668, 13.66, 0.8645, 15.19, 0.8645, 0.4905, 15.19, 0.4905, 13.66, 0.3563, 13.66, 0.3563, 15.19, 0.3563, 15.19, 0.3563, 13.66, 0.1731, 13.66, 0.1731, 15.19, 11.87, 0.3802, 13.66, 0.3802, 13.66, 0.6115, 11.87, 0.6115, 11.87, 0.3802, 11.87, -0.2023, 13.66, -0.2023, 13.66, 0.3802, 0.3563, 16.58, 0.3563, 15.19, 0.1731, 15.19, 0.1731, 16.58, 0.4905, 16.58, 0.4905, 15.19, 0.3563, 15.19, 0.3563, 16.58, 16.58, 0.6668, 15.19, 0.6668, 15.19, 0.8645, 16.58, 0.8645, 2.212, -2.038, -1.212, -2.038, -1.212, 3.511, 2.212, 3.511, 11.87, 0.3802, 10.19, 0.3802, 10.19, 0.5056, 11.87, 0.5056, 1.863, 16.58, 0.5396, 16.58, 0.5396, 15.19, 1.863, 15.19, 0.375, 0.5, 0.625, 0.5, 0.625, 0.5106, 0.375, 0.5106, 0.3023, 4.907, 1.45, 4.907, 1.45, 4.532, 0.3023, 4.532, 0.5396, 16.58, -0.09939, 16.58, -0.09939, 15.19, 0.5396, 15.19, 13.66, 0.3802, 15.19, 0.3802, 15.19, 0.6115, 13.66, 0.6115, 13.66, 0.3802, 13.66, -0.2023, 15.19, -0.2023, 15.19, 0.3802, 2.096, -2.315, -1.096, -2.315, -1.096, -2.209, 2.096, -2.209, 2.145, -2.312, -1.145, -2.312, -1.145, -2.206, 2.145, -2.206, 2.163, -2.312, -1.163, -2.312, -1.163, -2.206, 2.163, -2.206, 0.136, 0.6251, 0.136, 0.6251, 0.136, 0.6251, 0.136, 0.6251, 0.1731, -1.425, 0.1731, -3.125, 0.1731, -3.125, 0.1731, -1.425, 0.1731, 1.831, 0.1731, 0.1779, 0.1731, 0.1779, 0.1731, 1.831, 6.781, 0.8385, 5.096, 0.8385, 5.096, 0.8895, 6.781, 0.8895, 10.19, 0.8385, 8.517, 0.8385, 8.517, 0.8895, 10.19, 0.8895, 13.66, 0.8385, 11.87, 0.8385, 11.87, 0.8895, 13.66, 0.8895, 0.8559, -2.618, 0.2887, -3.091, 0.1309, 2.459, 0.1309, 2.459, 0.283, 2.395, 0.4353, 1.966, 0.5773, 1.198, 0.6995, 0.1462, 0.7935, -1.119, 0.8529, -2.512, 0.125, 0.5, 0.125, 0.5, 0.125, 0.5106, 0.125, 0.5106, 0.2887, -3.091, 0.8559, -2.618, 0.8529, -2.512, 0.7935, -1.119, 0.6995, 0.1462, 0.5773, 1.198, 0.4353, 1.966, 0.283, 2.395, 0.1309, 2.459, 0.1309, 2.459, -1.247, -3.091, 2.247, -3.091, 2.247, 2.459, -1.247, 2.459, 0.375, 0.09967, 0.375, 0.09967, 0.375, 0.09967, 0.375, 0.09967, 0.125, 0.5748, 0.125, 0.5748, 0.125, 0.5876, 0.125, 0.5876, 0.8208, -2.315, 0.253, -2.788, 0.09505, 2.768, 0.09505, 2.768, 0.2473, 2.704, 0.3997, 2.274, 0.5419, 1.506, 0.6643, 0.4527, 0.7584, -0.8143, 0.8178, -2.209, 2.173, -2.089, -1.173, -2.089, -1.173, 3.571, 2.173, 3.571, -1.169, -2.511, 2.169, -2.511, 2.169, 3.038, -1.169, 3.038, 0.8559, -2.618, 0.2887, -3.091, 0.1309, 2.459, 0.1309, 2.459, 0.283, 2.395, 0.4353, 1.966, 0.5773, 1.198, 0.6995, 0.1462, 0.7935, -1.119, 0.8529, -2.512, 0.8205, -2.312, 0.2532, -2.784, 0.0955, 2.765, 0.0955, 2.765, 0.2476, 2.702, 0.3998, 2.272, 0.5419, 1.505, 0.6641, 0.4527, 0.7581, -0.8129, 0.8174, -2.206, 0.8697, -2.089, 0.2912, -2.571, 0.1303, 3.089, 0.7088, 3.571, 0.2887, -3.091, 0.8559, -2.618, 0.8529, -2.512, 0.7935, -1.119, 0.6995, 0.1462, 0.5773, 1.198, 0.4353, 1.966, 0.283, 2.395, 0.1309, 2.459, 0.1309, 2.459, -1.37, -3.091, 2.37, -3.091, 2.37, 2.459, -1.37, 2.459, 0.253, -2.788, 0.8208, -2.315, 0.8178, -2.209, 0.7584, -0.8143, 0.6643, 0.4527, 0.5419, 1.506, 0.3997, 2.274, 0.2473, 2.704, 0.09505, 2.768, 0.09505, 2.768, -1.145, -2.784, 2.145, -2.784, 2.145, 2.765, -1.145, 2.765, 0.136, 0.6251, 0.136, 0.6374, 0.136, 0.6374, 0.136, 0.6251, 0.125, 0.5487, 0.125, 0.5487, 0.125, 0.5615, 0.125, 0.5615, 2.169, -2.038, -1.169, -2.038, -1.169, 3.511, 2.169, 3.511, -1.212, -2.511, 2.212, -2.511, 2.212, 3.038, -1.212, 3.038, 0.125, 0.6752, 0.125, 0.6752, 0.125, 0.6874, 0.125, 0.6874, 0.125, 0.7258, 0.125, 0.7258, 0.125, 0.7374, 0.125, 0.7374, 0.375, 0.1126, 0.375, 0.1126, 0.375, 0.1126, 0.375, 0.1126, 0.2887, -3.091, 0.8559, -2.618, 0.8529, -2.512, 0.7935, -1.119, 0.6995, 0.1462, 0.5773, 1.198, 0.4353, 1.966, 0.283, 2.395, 0.1309, 2.459, 0.1309, 2.459, -0.9441, -3.091, 1.944, -3.091, 1.944, 2.459, -0.9441, 2.459, 0.2532, -2.784, 0.8205, -2.312, 0.8174, -2.206, 0.7581, -0.8129, 0.6641, 0.4527, 0.5419, 1.505, 0.3998, 2.272, 0.2476, 2.702, 0.0955, 2.765, 0.0955, 2.765, -1.163, -2.784, 2.163, -2.784, 2.163, 2.765, -1.163, 2.765, 0.2953, -2.511, 0.8625, -2.038, 0.7047, 3.511, 0.1375, 3.038, 0.125, 0.5223, 0.125, 0.5223, 0.125, 0.536, 0.125, 0.536, 0.125, 0.7002, 0.125, 0.7002, 0.125, 0.7122, 0.125, 0.7122, -0.09939, -1.425, 0.1731, -1.425, 0.1731, -3.125, -0.09939, -3.125, -0.09939, 1.831, 0.1731, 1.831, 0.1731, 0.1779, -0.09939, 0.1779, 0.8625, -2.038, 0.2953, -2.511, 0.1375, 3.038, 0.7047, 3.511, 0.136, 0.6, 0.136, 0.6125, 0.136, 0.6125, 0.136, 0.6, 0.125, 0.6503, 0.136, 0.6503, 0.136, 0.6503, 0.125, 0.6503, 0.136, 0.6251, 0.136, 0.6374, 0.136, 0.6374, 0.136, 0.6251, 0.2912, -2.571, 0.8697, -2.089, 0.7088, 3.571, 0.1303, 3.089, 0.2953, -2.511, 0.8625, -2.038, 0.7047, 3.511, 0.1375, 3.038, 0.8625, -2.038, 0.2953, -2.511, 0.1375, 3.038, 0.7047, 3.511, 0.136, 0.6624, 0.125, 0.6624, 0.125, 0.6624, 0.136, 0.6624, 0.136, 0.6503, 0.136, 0.6503, 0.136, 0.6503, 0.136, 0.6503, 0.136, 0.6503, 0.136, 0.6624, 0.136, 0.6624, 0.136, 0.6503, 0.136, 0.6, 0.136, 0.6125, 0.136, 0.6125, 0.136, 0.6, 0.125, 0.6, 0.136, 0.6, 0.136, 0.6, 0.125, 0.6, 0.136, 0.6125, 0.136, 0.6125, 0.136, 0.6125, 0.136, 0.6125, 0.375, 0.1126, 0.375, 0.1249, 0.375, 0.1249, 0.375, 0.1126, 0.375, 0.1375, 0.375, 0.1375, 0.375, 0.1375, 0.375, 0.1375, -0.09939, 0.1779, -0.09939, 1.831, -0.09939, 1.831, -0.09939, 0.1779, 0.375, 0.1249, 0.375, 0.1249, 0.375, 0.1249, 0.375, 0.1249, -0.09939, -3.125, -0.09939, -1.425, -0.09939, -1.425, -0.09939, -3.125, -1.512, -2.151, -2.158, -1.375, 1.494, 1.767, 1.494, 1.767, 1.73, 1.257, 1.679, 0.6972, 1.355, 0.2378, 5.415, -0.6627, 8.704, -0.6627, 8.704, 0.5729, 5.415, 0.5729, -1.176, -2.108, -1.775, -1.39, 1.83, 1.81, 1.83, 1.81, 2.065, 1.299, 2.014, 0.7394, 1.69, 0.28, 0.375, 0.08764, 0.375, 0.09967, 0.375, 0.09967, 0.375, 0.08764, 0.125, 0.6251, 0.136, 0.6251, 0.136, 0.6251, 0.125, 0.6251, 0.375, 0.1126, 0.375, 0.1249, 0.375, 0.1249, 0.375, 0.1126, 0.125, 0.6, 0.136, 0.6, 0.136, 0.6, 0.125, 0.6, 0.136, 0.6624, 0.125, 0.6624, 0.125, 0.6624, 0.136, 0.6624, 0.375, 0.1375, 0.375, 0.15, 0.375, 0.15, 0.375, 0.1375, 0.136, 0.6374, 0.125, 0.6374, 0.125, 0.6374, 0.136, 0.6374, 0.136, 0.6503, 0.136, 0.6624, 0.136, 0.6624, 0.136, 0.6503, 0.136, 0.6125, 0.125, 0.6125, 0.125, 0.6125, 0.136, 0.6125, 0.375, 0.1375, 0.375, 0.15, 0.375, 0.15, 0.375, 0.1375, 0.136, 0.6503, 0.136, 0.6517, 0.136, 0.6604, 0.136, 0.6624, 0.136, 0.6624, 0.136, 0.6503, -1.797, -1.363, -1.175, -2.11, 1.692, 0.2785, 2.016, 0.7379, 2.067, 1.298, 1.831, 1.808, 1.831, 1.808, -2.055, -0.5863, -2.055, 1.516, 1.904, 1.516, 1.904, -0.5863, -1.175, -2.11, -1.858, -1.289, 1.84, 1.873, 1.831, 1.808, 2.067, 1.298, 2.016, 0.7379, 1.692, 0.2785, -1.41, -0.7111, -1.623, -0.4982, -1.623, 1.626, -1.538, 1.711, 7.203, 1.711, 7.203, -0.7111, -2.392, -0.5004, -2.392, 1.48, 1.567, 1.48, 1.567, -0.5004, -7.642, -0.6627, -4.492, -0.6627, -4.492, 0.5729, -7.642, 0.5729, -1.443, -0.7686, -1.626, -0.5836, -1.626, 1.577, -1.493, 1.711, 7.2, 1.711, 7.2, -0.7686, -1.095, -0.6627, 2.11, -0.6627, 2.11, 0.5729, -1.095, 0.5729, 0.125, 0.6, 0.1287, 0.6, 0.136, 0.6, 0.136, 0.6, 0.125, 0.6, -0.06561, -4.492, 0.479, -4.492, 0.479, -7.642, -0.06561, -7.642, -0.06561, 2.11, 0.479, 2.11, 0.479, -1.095, -0.06561, -1.095, -0.06561, 8.704, 0.479, 8.704, 0.479, 5.415, -0.06561, 5.415, 0.136, 0.6251, 0.136, 0.6269, 0.136, 0.6357, 0.136, 0.6374, 0.136, 0.6374, 0.136, 0.6251, 1.509, -0.2089, 0.964, -0.6627, -0.06561, 0.5729, 0.084, 0.6976, 0.8082, 0.6317, 0.136, 0.6, 0.136, 0.6018, 0.136, 0.6112, 0.136, 0.6125, 0.136, 0.6125, 0.136, 0.6, 1.509, -0.2089, 0.964, -0.6627, -0.06561, 0.5729, 0.1501, 0.7527, 0.7532, 0.6978, -1.86, -1.287, -1.176, -2.108, 1.69, 0.28, 2.014, 0.7394, 2.065, 1.299, 1.83, 1.81, 1.839, 1.876, 1.509, -0.2089, 0.964, -0.6627, -0.06561, 0.5729, 0.2034, 0.7971, 0.7087, 0.7511, 0.375, 0.08764, 0.375, 0.09967, 0.375, 0.09967, 0.375, 0.08764, -2.14, -1.396, -1.512, -2.151, 1.355, 0.2378, 1.679, 0.6972, 1.73, 1.257, 1.494, 1.767, 1.494, 1.767, 0.375, 0.1126, 0.375, 0.1249, 0.375, 0.1249, 0.375, 0.1126, -9.199, -0.5062, -5.447, -0.5062, -5.447, 0.9657, -9.199, 0.9657, 0.7888, -0.5062, 1.438, 0.03434, 0.2112, 1.506, -0.4376, 0.9657, -5.447, 0.03434, -9.199, 0.03434, -9.199, 1.506, -5.447, 1.506, 1.438, 0.03434, 0.7888, -0.5062, -0.4376, 0.9657, 0.2112, 1.506, -1.4, -0.5062, 2.417, -0.5062, 2.417, 0.9657, -1.4, 0.9657, 0.7888, -0.5062, 1.438, 0.03434, 0.2112, 1.506, -0.4376, 0.9657, 2.417, 0.03434, -1.4, 0.03434, -1.4, 1.506, 2.417, 1.506, 1.438, 0.03434, 0.7888, -0.5062, -0.4376, 0.9657, 0.2112, 1.506, 0.7888, -0.5062, 1.438, 0.03434, 0.2112, 1.506, -0.4376, 0.9657, 10.27, 0.03434, 6.355, 0.03434, 6.355, 1.506, 10.27, 1.506, 1.438, 0.03434, 0.7888, -0.5062, -0.4376, 0.9657, 0.2112, 1.506, 6.355, -0.5062, 10.27, -0.5062, 10.27, 0.9657, 6.355, 0.9657, -1.176, 1.829, -1.176, -0.8641, 1.69, -0.8641, 1.69, 1.829, -1.512, 1.873, -1.512, -0.8665, 1.355, -0.8665, 1.355, 1.873, -1.175, 1.918, -1.175, -0.893, 1.692, -0.893, 1.692, 1.918, -1.706, 0.4041, -1.675, 0.6225, -1.408, 0.8007, -1.407, 0.7278, 0.964, -0.6627, 1.509, -0.2089, 0.708, 0.7519, 0.2042, 0.7978, -0.06561, 0.5729, 0.964, -0.6627, 1.509, -0.2089, 0.7735, 0.6734, 0.1257, 0.7323, -0.06561, 0.5729, -2.056, -0.4245, -2.056, 1.523, 1.903, 1.523, 1.903, -0.4245, -1.475, -0.8127, -1.61, -0.677, -1.61, 1.616, -1.508, 1.718, 7.215, 1.718, 7.215, -0.8127, -1.703, -0.007691, -1.672, 0.2107, -1.361, 0.4326, -1.407, 0.307, -0.8641, 1.81, 1.829, 1.81, 1.829, 1.299, -0.8641, 1.299, -0.8641, 1.299, 1.829, 1.299, 1.829, 0.7394, -0.8641, 0.7394, -0.8641, 0.7394, 1.829, 0.7394, 1.829, 0.28, -0.8641, 0.28, -0.8665, 1.767, 1.873, 1.767, 1.873, 1.257, -0.8665, 1.257, -0.8665, 1.257, 1.873, 1.257, 1.873, 0.6972, -0.8665, 0.6972, -0.8665, 0.6972, 1.873, 0.6972, 1.873, 0.2378, -0.8665, 0.2378, -0.893, 1.808, 1.918, 1.808, 1.918, 1.298, -0.893, 1.298, -0.893, 1.298, 1.918, 1.298, 1.918, 0.7379, -0.893, 0.7379, -0.893, 0.7379, 1.918, 0.7379, 1.918, 0.2785, -0.893, 0.2785, 0.4595, 1.969, 0.4595, -0.9688, 0.5405, -0.9688, 0.5405, 1.969, -1.706, 0.4041, -1.706, 0.4041, -1.407, 0.7278, 7.17, -0.4725, 7.12, -0.8311, 0.3874, 2.14, 0.3874, -1.95, 0.4954, -1.95, 0.4954, 2.14, 0.3479, -0.1374, 0.4148, 0.3406, 0.5904, 0.6046, 0.5906, 0.6046, 0.4841, -0.1565, 0.3874, 0.1723, 0.4565, 0.6661, 0.6017, 0.9183, 0.6019, 0.9183, 0.4954, 0.1572, -1.68, 0.0669, -1.653, 0.2582, -1.426, 0.4539, -1.438, 0.3764, -1.69, 2.056, -1.69, -1.012, 7.136, -1.012, 7.136, 2.056, -1.706, 2.006, -1.706, -0.9829, 7.12, -0.9829, 7.12, 2.006, -1.703, 1.96, -1.703, -0.9778, 7.123, -0.9778, 7.123, 1.96, 0.3587, -0.08156, 0.415, 0.321, 0.5731, 0.6644, 0.5733, 0.6644, 0.4668, -0.09669, 0.1309, -0.9441, 0.1309, 1.944, 0.283, 1.944, 0.283, -0.9441, -0.9441, 2.395, 1.944, 2.395, 1.944, 1.966, -0.9441, 1.966, -0.9441, 1.966, 1.944, 1.966, 1.944, 1.198, -0.9441, 1.198, -0.9441, 1.198, 1.944, 1.198, 1.944, 0.1462, -0.9441, 0.1462, -0.9441, 0.1462, 1.944, 0.1462, 1.944, -1.119, -0.9441, -1.119, -0.9441, -1.119, 1.944, -1.119, 1.944, -2.512, -0.9441, -2.512, 0.09505, -1.096, 0.09505, 2.096, 0.2473, 2.096, 0.2473, -1.096, -1.096, 2.704, 2.096, 2.704, 2.096, 2.274, -1.096, 2.274, -1.096, 2.274, 2.096, 2.274, 2.096, 1.506, -1.096, 1.506, -1.096, 1.506, 2.096, 1.506, 2.096, 0.4527, -1.096, 0.4527, -1.096, 0.4527, 2.096, 0.4527, 2.096, -0.8143, -1.096, -0.8143, -1.096, -0.8143, 2.096, -0.8143, 2.096, -2.209, -1.096, -2.209, 0.0955, -1.145, 0.0955, 2.145, 0.2476, 2.145, 0.2476, -1.145, -1.145, 2.702, 2.145, 2.702, 2.145, 2.272, -1.145, 2.272, -1.145, 2.272, 2.145, 2.272, 2.145, 1.505, -1.145, 1.505, -1.145, 1.505, 2.145, 1.505, 2.145, 0.4527, -1.145, 0.4527, -1.145, 0.4527, 2.145, 0.4527, 2.145, -0.8129, -1.145, -0.8129, -1.145, -0.8129, 2.145, -0.8129, 2.145, -2.206, -1.145, -2.206, 0.0955, -1.163, 0.0955, 2.163, 0.2476, 2.163, 0.2476, -1.163, -1.163, 2.702, 2.163, 2.702, 2.163, 2.272, -1.163, 2.272, -1.163, 2.272, 2.163, 2.272, 2.163, 1.505, -1.163, 1.505, -1.163, 1.505, 2.163, 1.505, 2.163, 0.4527, -1.163, 0.4527, -1.163, 0.4527, 2.163, 0.4527, 2.163, -0.8129, -1.163, -0.8129, -1.163, -0.8129, 2.163, -0.8129, 2.163, -2.206, -1.163, -2.206, 0.1309, -1.254, 0.1309, 2.254, 0.283, 2.254, 0.283, -1.254, -1.254, 2.395, 2.254, 2.395, 2.254, 1.966, -1.254, 1.966, -1.254, 1.966, 2.254, 1.966, 2.254, 1.198, -1.254, 1.198, -1.254, 1.198, 2.254, 1.198, 2.254, 0.1462, -1.254, 0.1462, -1.254, 0.1462, 2.254, 0.1462, 2.254, -1.119, -1.254, -1.119, -1.254, -1.119, 2.254, -1.119, 2.254, -2.512, -1.254, -2.512, 0.1309, -1.247, 0.1309, 2.247, 0.283, 2.247, 0.283, -1.247, -1.247, 2.395, 2.247, 2.395, 2.247, 1.966, -1.247, 1.966, -1.247, 1.966, 2.247, 1.966, 2.247, 1.198, -1.247, 1.198, -1.247, 1.198, 2.247, 1.198, 2.247, 0.1462, -1.247, 0.1462, -1.247, 0.1462, 2.247, 0.1462, 2.247, -1.119, -1.247, -1.119, -1.247, -1.119, 2.247, -1.119, 2.247, -2.512, -1.247, -2.512, 0.1309, -1.37, 0.1309, 2.37, 0.283, 2.37, 0.283, -1.37, -1.37, 2.395, 2.37, 2.395, 2.37, 1.966, -1.37, 1.966, -1.37, 1.966, 2.37, 1.966, 2.37, 1.198, -1.37, 1.198, -1.37, 1.198, 2.37, 1.198, 2.37, 0.1462, -1.37, 0.1462, -1.37, 0.1462, 2.37, 0.1462, 2.37, -1.119, -1.37, -1.119, -1.37, -1.119, 2.37, -1.119, 2.37, -2.512, -1.37, -2.512, 16.58, 0.8385, 15.19, 0.8385, 15.19, 0.8895, 16.58, 0.8895, 0.7994, -16.19, 0.8404, -14.7, 0.7926, -14.55, 0.7926, -14.55, 0.7244, -16.19, -14.54, 0.3802, -16.19, 0.3802, -16.19, 0.676, -14.7, 0.6595, -14.54, 0.4969, 0.5396, -11.24, 0.5396, -9.656, 0.6609, -9.656, 0.6609, -11.24, -7.985, 0.3802, -9.656, 0.3802, -9.656, 0.5056, -7.985, 0.5056, 0.5396, -9.656, 0.5396, -7.985, 0.6609, -7.985, 0.6609, -9.656, 0.5396, -6.388, 0.5396, -4.7, 0.6609, -4.7, 0.6609, -6.388, -3.125, 0.3802, -4.7, 0.3802, -4.7, 0.5056, -3.125, 0.5056, 0.5396, -4.7, 0.5396, -3.125, 0.6609, -3.125, 0.6609, -4.7, 0.5396, -1.425, 0.5396, 0.1779, 0.6609, 0.1779, 0.6609, -1.425, 0.5396, 0.1779, 0.5396, 1.831, 0.6609, 1.831, 0.6609, 0.1779, 0.5396, 1.831, 0.5396, 3.477, 0.6609, 3.477, 0.6609, 1.831, 5.096, 0.3802, 3.477, 0.3802, 3.477, 0.5056, 5.096, 0.5056, 0.5396, 3.477, 0.5396, 5.096, 0.6609, 5.096, 0.6609, 3.477, 0.5396, 6.781, 0.5396, 8.517, 0.6609, 8.517, 0.6609, 6.781, 10.19, 0.3802, 8.517, 0.3802, 8.517, 0.5056, 10.19, 0.5056, 0.5396, 8.517, 0.5396, 10.19, 0.6609, 10.19, 0.6609, 8.517, 0.5396, 11.87, 0.5396, 13.66, 0.6609, 13.66, 0.6609, 11.87, 15.19, 0.3802, 13.66, 0.3802, 13.66, 0.5056, 15.19, 0.5056, 0.5396, 13.66, 0.5396, 15.19, 0.6609, 15.19, 0.6609, 13.66, 0.5396, 15.19, 0.5396, 16.58, 0.6609, 16.58, 0.6609, 15.19, 0.5396, -9.656, 0.5396, -11.24, 0.8222, -11.24, 0.8222, -9.656, 0.5396, 8.517, 0.5396, 6.781, 0.8222, 6.781, 0.8222, 8.517, 0.1779, 0.3802, -1.425, 0.3802, -1.425, 0.5056, 0.1779, 0.5056, 0.5396, 0.3802, 0.5396, 0.6668, 0.7994, 0.676, 0.8222, 0.3802, 0.5396, 3.477, 0.5396, 1.831, 0.8222, 1.831, 0.8222, 3.477, -4.7, 0.3802, -6.388, 0.3802, -6.388, 0.5056, -4.7, 0.5056, 13.66, 0.3802, 11.87, 0.3802, 11.87, 0.5056, 13.66, 0.5056, 0.5396, -1.425, 0.5396, -3.125, 0.8222, -3.125, 0.8222, -1.425, -9.656, 0.3802, -11.24, 0.3802, -11.24, 0.5056, -9.656, 0.5056, -13.01, 0.3802, -14.54, 0.3802, -14.54, 0.4969, -13.01, 0.5056, 0.5396, 16.58, 0.5396, 15.19, 0.8222, 15.19, 0.8222, 16.58, 8.517, 0.3802, 6.781, 0.3802, 6.781, 0.5056, 8.517, 0.5056, 0.5396, -6.388, 0.5396, -7.985, 0.8222, -7.985, 0.8222, -6.388, 0.5396, 11.87, 0.5396, 10.19, 0.8222, 10.19, 0.8222, 11.87, 3.477, 0.3802, 1.831, 0.3802, 1.831, 0.5056, 3.477, 0.5056, 0.5396, -11.24, 0.5396, -13.01, 0.8222, -13.01, 0.8222, -11.24, 0.5396, 6.781, 0.5396, 5.096, 0.8222, 5.096, 0.8222, 6.781, -1.425, 0.3802, -3.125, 0.3802, -3.125, 0.5056, -1.425, 0.5056, 0.5396, 0.6668, 0.5396, 0.3802, 0.8222, 0.3802, 0.8222, 0.5056, 0.8099, 0.5673, 0.7749, 0.6196, 0.7226, 0.6546, 0.6609, 0.6668, 0.5396, 1.831, 0.5396, 0.1779, 0.8222, 0.1779, 0.8222, 1.831, 0.5396, -13.01, 0.5396, -14.54, 0.8222, -14.54, 0.8222, -13.01, -6.388, 0.3802, -7.985, 0.3802, -7.985, 0.5056, -6.388, 0.5056, 0.5396, -14.54, 0.5396, -13.01, 0.6609, -13.01, 0.6837, -14.54, -14.54, 0.6625, -14.54, 0.6484, -14.54, 0.612, -14.54, 0.5588, -14.54, 0.4969, -14.7, 0.6595, -14.55, 0.5935, -13.01, 0.5056, -14.54, 0.4969, -14.54, 0.5588, -13.01, 0.5673, -13.01, 0.5673, -14.54, 0.5588, -14.54, 0.612, -13.01, 0.6196, 0.7749, -13.01, 0.7938, -14.54, 0.7444, -14.54, 0.7226, -13.01, 0.7226, -13.01, 0.7444, -14.54, 0.6837, -14.54, 0.6609, -13.01, -11.24, 0.5056, -13.01, 0.5056, -13.01, 0.5673, -11.24, 0.5673, -11.24, 0.5673, -13.01, 0.5673, -13.01, 0.6196, -11.24, 0.6196, 0.7749, -11.24, 0.7749, -13.01, 0.7226, -13.01, 0.7226, -11.24, 0.7226, -11.24, 0.7226, -13.01, 0.6609, -13.01, 0.6609, -11.24, -9.656, 0.5056, -11.24, 0.5056, -11.24, 0.5673, -9.656, 0.5673, -9.656, 0.5673, -11.24, 0.5673, -11.24, 0.6196, -9.656, 0.6196, 0.7749, -9.656, 0.7749, -11.24, 0.7226, -11.24, 0.7226, -9.656, 0.7226, -9.656, 0.7226, -11.24, 0.6609, -11.24, 0.6609, -9.656, -7.985, 0.5056, -9.656, 0.5056, -9.656, 0.5673, -7.985, 0.5673, -7.985, 0.5673, -9.656, 0.5673, -9.656, 0.6196, -7.985, 0.6196, 0.7749, -7.985, 0.7749, -9.656, 0.7226, -9.656, 0.7226, -7.985, 0.7226, -7.985, 0.7226, -9.656, 0.6609, -9.656, 0.6609, -7.985, -6.388, 0.5056, -7.985, 0.5056, -7.985, 0.5673, -6.388, 0.5673, -6.388, 0.5673, -7.985, 0.5673, -7.985, 0.6196, -6.388, 0.6196, 0.7749, -6.388, 0.7749, -7.985, 0.7226, -7.985, 0.7226, -6.388, 0.7226, -6.388, 0.7226, -7.985, 0.6609, -7.985, 0.6609, -6.388, -4.7, 0.5056, -6.388, 0.5056, -6.388, 0.5673, -4.7, 0.5673, -4.7, 0.5673, -6.388, 0.5673, -6.388, 0.6196, -4.7, 0.6196, 0.7749, -4.7, 0.7749, -6.388, 0.7226, -6.388, 0.7226, -4.7, 0.7226, -4.7, 0.7226, -6.388, 0.6609, -6.388, 0.6609, -4.7, -3.125, 0.5056, -4.7, 0.5056, -4.7, 0.5673, -3.125, 0.5673, -3.125, 0.5673, -4.7, 0.5673, -4.7, 0.6196, -3.125, 0.6196, 0.7749, -3.125, 0.7749, -4.7, 0.7226, -4.7, 0.7226, -3.125, 0.7226, -3.125, 0.7226, -4.7, 0.6609, -4.7, 0.6609, -3.125, -1.425, 0.5056, -3.125, 0.5056, -3.125, 0.5673, -1.425, 0.5673, -1.425, 0.5673, -3.125, 0.5673, -3.125, 0.6196, -1.425, 0.6196, 0.7749, -1.425, 0.7749, -3.125, 0.7226, -3.125, 0.7226, -1.425, 0.7226, -1.425, 0.7226, -3.125, 0.6609, -3.125, 0.6609, -1.425, 0.1779, 0.5056, -1.425, 0.5056, -1.425, 0.5673, 0.1779, 0.5673, 0.1779, 0.5673, -1.425, 0.5673, -1.425, 0.6196, 0.1779, 0.6196, 0.7749, 0.1779, 0.7749, -1.425, 0.7226, -1.425, 0.7226, 0.1779, 0.7226, 0.1779, 0.7226, -1.425, 0.6609, -1.425, 0.6609, 0.1779, 1.831, 0.5056, 0.1779, 0.5056, 0.1779, 0.5673, 1.831, 0.5673, 1.831, 0.5673, 0.1779, 0.5673, 0.1779, 0.6196, 1.831, 0.6196, 0.7749, 1.831, 0.7749, 0.1779, 0.7226, 0.1779, 0.7226, 1.831, 0.7226, 1.831, 0.7226, 0.1779, 0.6609, 0.1779, 0.6609, 1.831, 3.477, 0.5056, 1.831, 0.5056, 1.831, 0.5673, 3.477, 0.5673, 3.477, 0.5673, 1.831, 0.5673, 1.831, 0.6196, 3.477, 0.6196, 0.7749, 3.477, 0.7749, 1.831, 0.7226, 1.831, 0.7226, 3.477, 0.7226, 3.477, 0.7226, 1.831, 0.6609, 1.831, 0.6609, 3.477, 5.096, 0.5056, 3.477, 0.5056, 3.477, 0.5673, 5.096, 0.5673, 5.096, 0.5673, 3.477, 0.5673, 3.477, 0.6196, 5.096, 0.6196, 0.7749, 5.096, 0.7749, 3.477, 0.7226, 3.477, 0.7226, 5.096, 0.7226, 5.096, 0.7226, 3.477, 0.6609, 3.477, 0.6609, 5.096, 6.781, 0.5056, 5.096, 0.5056, 5.096, 0.5673, 6.781, 0.5673, 6.781, 0.5673, 5.096, 0.5673, 5.096, 0.6196, 6.781, 0.6196, 0.7749, 6.781, 0.7749, 5.096, 0.7226, 5.096, 0.7226, 6.781, 0.7226, 6.781, 0.7226, 5.096, 0.6609, 5.096, 0.6609, 6.781, 8.517, 0.5056, 6.781, 0.5056, 6.781, 0.5673, 8.517, 0.5673, 8.517, 0.5673, 6.781, 0.5673, 6.781, 0.6196, 8.517, 0.6196, 0.7749, 8.517, 0.7749, 6.781, 0.7226, 6.781, 0.7226, 8.517, 0.7226, 8.517, 0.7226, 6.781, 0.6609, 6.781, 0.6609, 8.517, 10.19, 0.5056, 8.517, 0.5056, 8.517, 0.5673, 10.19, 0.5673, 10.19, 0.5673, 8.517, 0.5673, 8.517, 0.6196, 10.19, 0.6196, 0.7749, 10.19, 0.7749, 8.517, 0.7226, 8.517, 0.7226, 10.19, 0.7226, 10.19, 0.7226, 8.517, 0.6609, 8.517, 0.6609, 10.19, 11.87, 0.5056, 10.19, 0.5056, 10.19, 0.5673, 11.87, 0.5673, 11.87, 0.5673, 10.19, 0.5673, 10.19, 0.6196, 11.87, 0.6196, 0.7749, 11.87, 0.7749, 10.19, 0.7226, 10.19, 0.7226, 11.87, 0.7226, 11.87, 0.7226, 10.19, 0.6609, 10.19, 0.6609, 11.87, 13.66, 0.5056, 11.87, 0.5056, 11.87, 0.5673, 13.66, 0.5673, 13.66, 0.5673, 11.87, 0.5673, 11.87, 0.6196, 13.66, 0.6196, 0.7749, 13.66, 0.7749, 11.87, 0.7226, 11.87, 0.7226, 13.66, 0.7226, 13.66, 0.7226, 11.87, 0.6609, 11.87, 0.6609, 13.66, 15.19, 0.5056, 13.66, 0.5056, 13.66, 0.5673, 15.19, 0.5673, 15.19, 0.5673, 13.66, 0.5673, 13.66, 0.6196, 15.19, 0.6196, 0.7749, 15.19, 0.7749, 13.66, 0.7226, 13.66, 0.7226, 15.19, 0.7226, 15.19, 0.7226, 13.66, 0.6609, 13.66, 0.6609, 15.19, 16.58, 0.5056, 15.19, 0.5056, 15.19, 0.5673, 16.58, 0.5673, 16.58, 0.5673, 15.19, 0.5673, 15.19, 0.6196, 16.58, 0.6196, 0.7749, 16.58, 0.7749, 15.19, 0.7226, 15.19, 0.7226, 16.58, 0.7226, 16.58, 0.7226, 15.19, 0.6609, 15.19, 0.6609, 16.58, 0.5396, -16.19, 0.5396, -14.54, 0.6837, -14.54, 0.7926, -14.55, 0.8404, -14.7, 0.7994, -16.19, 0.136, 0.6, 0.136, 0.6125, 0.136, 0.6125, 0.136, 0.6, 0.136, 0.6503, 0.136, 0.6624, 0.136, 0.6624, 0.136, 0.6503, 3.718, -0.09669, -0.1982, -0.09669, -0.1982, 0.6644, 3.718, 0.6644, -1.623, 1.626, -1.628, 1.754, -1.5, 1.832, -1.538, 1.711, -1.703, -0.007691, -1.703, -0.007691, -1.407, 0.307, 7.165, 0.7365, 7.123, 0.4346, 0.5731, -0.1982, 0.4652, 0.1573, 0.4652, 3.387, 0.5731, 3.718, 0.5733, 3.718, 0.5733, -0.1982, 1.994, 0.3537, -0.9944, 0.3537, -0.9944, 0.9245, 1.994, 0.9245, -1.626, 1.577, -1.632, 1.741, -1.452, 1.851, -1.493, 1.711, 0.4034, 1.994, 0.4034, -0.9944, 0.5056, -0.9944, 0.5056, 1.994, 0.5904, 0.06188, 0.4544, 0.3476, 0.4544, 3.653, 0.5904, 4.047, 0.5906, 4.047, 0.5906, 0.06188, 2.034, 0.2146, -1.034, 0.2146, -1.034, 0.7854, 2.034, 0.7854, 0.5525, 0.08479, 0.4716, 0.2836, 0.4716, 2.815, 0.5525, 3.152, 0.5526, 3.152, 0.5526, 0.08479, -1.69, -0.003906, -1.68, 0.0669, -1.438, 0.3764, 7.187, 0.8087, 7.136, 0.4384, -1.61, 1.616, -1.616, 1.784, -1.457, 1.881, -1.508, 1.718, 0.479, 1.027, 0.5041, 0.9967, 0.5755, 0.911, 0.6823, 0.7829, 0.8082, 0.6317, 0.084, 0.6976, 0.479, 1.027, -1.672, 0.2107, -1.646, 0.3959, -1.385, 0.4953, -1.361, 0.4326, -1.646, -0.8373, -1.629, -0.6817, -1.37, -0.8398, -1.385, -0.9104, -1.629, -0.6817, -1.623, -0.4982, -1.41, -0.7111, -1.37, -0.8398, -2.056, -0.4245, 1.903, -0.4245, 1.897, -0.5927, -2.035, -0.5927, -2.035, -0.5927, 1.897, -0.5927, 1.881, -0.7353, -1.974, -0.7353, -1.974, -1.151, 1.881, 2.18, 1.858, 2.01, -1.882, -1.261, -1.882, -1.261, 1.858, 2.01, 1.83, 1.81, -1.775, -1.39, 0.136, 0.6624, 0.128, 0.6624, 0.125, 0.6624, 0.125, 0.6624, 0.136, 0.6624, 0.708, 0.7519, 0.6204, 0.8571, 0.5461, 0.9463, 0.4965, 1.006, 0.479, 1.027, 0.479, 1.027, 0.2042, 0.7978, -1.628, 1.754, -1.643, 1.862, -1.509, 1.899, -1.5, 1.832, -1.643, 0.4171, -1.666, 0.2553, -1.478, 0.4177, -1.509, 0.479, -1.666, 0.2553, -1.693, 0.06454, -1.492, 0.3208, -1.478, 0.4177, -1.86, -1.287, 1.839, 1.876, 1.863, 2.051, -1.935, -1.197, -1.935, -1.197, 1.863, 2.051, 1.884, 2.199, -1.999, -1.121, -1.999, 1.739, 1.884, 1.739, 1.898, 1.64, -2.041, 1.64, -2.041, 1.64, 1.898, 1.64, 1.903, 1.523, -2.056, 1.523, 0.125, 0.6503, 0.1304, 0.6503, 0.136, 0.6503, 0.136, 0.6503, 0.125, 0.6503, 0.479, 1.027, 0.4999, 1.002, 0.5593, 0.9304, 0.6483, 0.8237, 0.7532, 0.6978, 0.1501, 0.7527, 0.479, 1.027, -1.675, 0.6225, -1.649, 0.8077, -1.43, 0.8661, -1.408, 0.8007, -1.649, -0.866, -1.632, -0.7364, -1.413, -0.8708, -1.43, -0.9271, -1.632, -0.7364, -1.626, -0.5836, -1.443, -0.7686, -1.413, -0.8708, -2.392, -0.5004, 1.567, -0.5004, 1.561, -0.6405, -2.374, -0.6405, -2.374, -0.6405, 1.561, -0.6405, 1.545, -0.7593, -2.323, -0.7593, -2.323, -1.177, 1.545, 2.137, 1.522, 1.968, -2.247, -1.268, -2.247, -1.268, 1.522, 1.968, 1.494, 1.767, -2.158, -1.375, 0.136, 0.6374, 0.1293, 0.6374, 0.125, 0.6374, 0.125, 0.6374, 0.136, 0.6374, 0.7735, 0.6734, 0.6608, 0.8086, 0.5653, 0.9233, 0.5015, 0.9999, 0.479, 1.027, 0.479, 1.027, 0.1257, 0.7323, -1.632, 1.741, -1.649, 1.88, -1.478, 1.928, -1.452, 1.851, -1.649, 0.8077, -1.675, 0.6225, -1.452, 0.7606, -1.478, 0.8489, -1.675, 0.6225, -1.706, 0.4041, -1.459, 0.6536, -1.452, 0.7606, -2.14, -1.396, 1.494, 1.767, 1.522, 1.968, -2.237, -1.281, -2.237, -1.281, 1.522, 1.968, 1.545, 2.137, -2.318, -1.183, -2.318, 1.758, 1.545, 1.758, 1.561, 1.631, -2.373, 1.631, -2.373, 1.631, 1.561, 1.631, 1.567, 1.48, -2.392, 1.48, 0.125, 0.6251, 0.1288, 0.6251, 0.136, 0.6251, 0.136, 0.6251, 0.125, 0.6251, 0.479, 1.027, 0.4965, 1.006, 0.5463, 0.946, 0.6208, 0.8566, 0.7087, 0.7511, 0.2034, 0.7971, 0.479, 1.027, -1.653, 0.2582, -1.631, 0.4204, -1.451, 0.503, -1.426, 0.4539, -1.631, -0.9136, -1.616, -0.8051, -1.444, -0.9092, -1.451, -0.9632, -1.616, -0.8051, -1.61, -0.677, -1.475, -0.8127, -1.444, -0.9092, -2.055, -0.5863, 1.904, -0.5863, 1.899, -0.7037, -2.04, -0.7037, -2.04, -0.7037, 1.899, -0.7037, 1.885, -0.8032, -1.997, -0.8032, -1.997, -1.123, 1.885, 2.197, 1.865, 2.048, -1.934, -1.199, -1.934, -1.199, 1.865, 2.048, 1.84, 1.873, -1.858, -1.289, 0.136, 0.6125, 0.1304, 0.6125, 0.125, 0.6125, 0.125, 0.6125, 0.136, 0.6125, 0.7807, 0.6647, 0.6653, 0.8033, 0.5674, 0.9207, 0.502, 0.9992, 0.479, 1.027, 0.479, 1.027, 0.117, 0.7251, -1.616, 1.784, -1.634, 1.927, -1.473, 1.971, -1.457, 1.881, -1.634, 0.3997, -1.66, 0.2145, -1.438, 0.3841, -1.473, 0.4653, -1.66, 0.2145, -1.69, -0.003906, -1.48, 0.236, -1.438, 0.3841, 1.904, 1.516, -2.055, 1.516, -2.035, 1.67, 1.899, 1.67, 1.899, 1.67, -2.035, 1.67, -1.979, 1.8, 1.883, 1.8, 1.883, 2.178, -1.979, -1.144, -1.896, -1.245, 1.859, 2.008, 1.859, 2.008, -1.896, -1.245, -1.797, -1.363, 1.831, 1.808, 0.964, -0.6627, 1.509, -0.2089, 0.7807, 0.6647, 0.117, 0.7251, -0.06561, 0.5729, 0.4435, 0.3421, 0.4576, 0.4424, 0.5525, 0.5313, 0.1114, 0.4424, 0.1842, 0.5157, 0.08479, 0.5313, 0.4678, 0.1842, 0.4716, 0.2836, 0.5525, 0.08479, -1.475, -0.8127, -1.397, -0.9122, -1.384, -0.9849, -1.438, -1.012, -1.426, -1.001, -1.451, -0.9632, -1.444, -0.9092, 7.187, 0.8087, -1.438, 0.3764, -1.384, 0.4787, 7.201, 0.9089, 7.201, 0.9089, -1.384, 0.4787, -1.397, 0.5509, 7.212, 0.9823, 7.212, -0.9122, -1.397, -0.9122, -1.475, -0.8127, 7.215, -0.8127, -1.48, 0.236, -1.69, -0.003906, -1.69, -0.003906, 7.136, 0.4384, 7.168, 0.6694, 0.4148, 0.3406, 0.4346, 0.4821, 0.5904, 0.6046, 0.4346, 0.1002, 0.4491, 0.2048, 0.5904, 0.06188, 0.4491, 0.2048, 0.4544, 0.3476, 0.5904, 0.06188, -1.443, 0.9492, -1.36, 0.9087, -1.347, 0.8277, -1.407, 0.7278, -1.408, 0.8007, -1.43, 0.8661, -1.413, 0.9249, 7.17, -0.4725, -1.407, 0.7278, -1.347, 0.8277, 7.185, -0.3664, 7.185, -0.3664, -1.347, 0.8277, -1.36, 0.9087, 7.196, -0.2887, 7.196, -0.8758, -1.36, -0.8758, -1.443, -0.7686, 7.2, -0.7686, -1.459, 0.6536, -1.706, 0.4041, -1.706, 0.4041, 7.12, -0.8311, 7.159, -0.5525, 0.415, 0.321, 0.4401, 0.5003, 0.5731, 0.6644, -0.1506, 0.5003, -0.02049, 0.6315, -0.1982, 0.6644, 0.4584, -0.02049, 0.4652, 0.1573, 0.5731, -0.1982, -1.41, -0.7111, -1.312, -0.8445, -1.311, -0.942, -1.407, -0.9778, -1.361, -0.9628, -1.385, -0.9104, -1.37, -0.8398, 7.165, 0.7365, -1.407, 0.307, -1.311, 0.4452, 7.184, 0.871, 7.184, 0.871, -1.311, 0.4452, -1.312, 0.5429, 7.198, 0.9694, 7.198, -0.8445, -1.312, -0.8445, -1.41, -0.7111, 7.203, -0.7111, -1.492, 0.3208, -1.693, 0.06454, -1.703, -0.007691, 7.123, 0.4346, 7.168, 0.7547, 0.4787, 0.2312, 0.4724, 0.3969, 0.5865, 0.5626, 0.3969, 0.6172, 0.5182, 0.4949, 0.5626, 0.6469, 0.4553, 0.4949, 0.4319, 0.3278, 0.5865, 0.6469, -1.492, 1.96, -1.424, 1.926, -1.441, 1.835, -1.538, 1.711, -1.5, 1.832, -1.509, 1.899, -1.478, 1.947, 7.203, 1.711, -1.538, 1.711, -1.441, 1.835, 7.198, 1.835, 7.198, 0.9718, -1.441, 0.5389, -1.424, 0.4486, 7.185, 0.8801, 7.185, 0.8801, -1.424, 0.4486, -1.492, 0.3208, 7.168, 0.7547, 0.5865, 0.6469, 0.4319, 0.3278, 0.3721, -0.09904, 0.4802, -0.1142, 0.5867, 0.6469, 0.4606, 0.09091, 0.4512, 0.3431, 0.6349, 0.5953, 0.3431, 0.6598, 0.5278, 0.4769, 0.5953, 0.7023, 0.4256, 0.4769, 0.3907, 0.2272, 0.6349, 0.7023, -1.459, 0.6536, -1.369, 0.79, -1.382, 0.9008, -1.493, 0.9563, -1.452, 0.9247, -1.478, 0.8489, -1.452, 0.7606, 7.2, 1.711, -1.493, 1.711, -1.382, 1.858, 7.194, 1.858, 7.194, -0.2994, -1.382, 0.9008, -1.369, 0.79, 7.179, -0.4064, 7.179, -0.4064, -1.369, 0.79, -1.459, 0.6536, 7.159, -0.5525, 0.6349, 0.7023, 0.3907, 0.2272, 0.3241, -0.2489, 0.4987, -0.2733, 0.6352, 0.7023, 0.4724, 0.7541, 0.466, 0.9226, 0.5533, 1.091, 0.9226, 0.5849, 1.046, 0.4605, 1.091, 0.6191, 2.08, 0.7068, 2.14, 0.4803, 2.14, 0.9183, -1.48, 2.056, -1.371, 2.01, -1.381, 1.887, -1.508, 1.718, -1.457, 1.881, -1.473, 1.971, -1.438, 2.037, 7.215, 1.718, -1.508, 1.718, -1.381, 1.887, 7.209, 1.887, 7.209, 0.9636, -1.381, 0.5332, -1.371, 0.4102, 7.192, 0.8393, 7.192, 0.8393, -1.371, 0.4102, -1.48, 0.236, 7.168, 0.6694, 0.6017, 0.9183, 0.4305, 0.4803, 0.3874, 0.1723, 0.4954, 0.1572, 0.6019, 0.9183, -0.05473, 4.907, 0.3023, 4.907, 0.3023, 4.532, -0.05473, 4.532, 0.625, 0.5, 0.7961, 0.5, 0.7961, 0.5106, 0.625, 0.5106, 0.625, 0.5106, 0.7961, 0.5106, 0.7961, 0.5223, 0.625, 0.5223, -0.05473, 4.532, 0.3023, 4.532, 0.3023, 4.12, -0.05473, 4.12, -0.05473, 4.12, 0.3023, 4.12, 0.3023, 3.635, -0.05473, 3.635, 0.625, 0.5223, 0.7961, 0.5223, 0.7961, 0.536, 0.625, 0.536, 0.625, 0.536, 0.7961, 0.536, 0.7961, 0.5487, 0.625, 0.5487, -0.05473, 3.635, 0.3023, 3.635, 0.3023, 3.184, -0.05473, 3.184, -0.05473, 3.184, 0.3023, 3.184, 0.3023, 2.731, -0.05473, 2.731, 0.625, 0.5487, 0.7961, 0.5487, 0.7961, 0.5615, 0.625, 0.5615, 0.625, 0.5615, 0.7961, 0.5615, 0.7961, 0.5748, 0.625, 0.5748, -0.05473, 2.731, 0.3023, 2.731, 0.3023, 2.263, -0.05473, 2.263, -0.05473, 2.263, 0.3023, 2.263, 0.3023, 1.808, -0.05473, 1.808, 0.625, 0.5748, 0.7961, 0.5748, 0.7961, 0.5876, 0.625, 0.5876, 0.625, 0.5876, 0.7961, 0.5876, 0.7961, 0.6, 0.625, 0.6, -0.05473, 1.808, 0.3023, 1.808, 0.3023, 1.371, -0.05473, 1.371, -0.05473, 1.371, 0.3023, 1.371, 0.3023, 0.9277, -0.05473, 0.9277, 0.625, 0.6, 0.7961, 0.6, 0.7961, 0.6125, 0.625, 0.6125, 0.625, 0.6125, 0.7961, 0.6125, 0.7961, 0.6251, 0.625, 0.6251, -0.05473, 0.9277, 0.3023, 0.9277, 0.3023, 0.4816, -0.05473, 0.4816, -0.05473, 0.4816, 0.3023, 0.4816, 0.3023, 0.04907, -0.05473, 0.04907, 0.625, 0.6251, 0.7961, 0.6251, 0.7961, 0.6374, 0.625, 0.6374, 0.625, 0.6374, 0.7961, 0.6374, 0.7961, 0.6503, 0.625, 0.6503, -0.05473, 0.04907, 0.3023, 0.04907, 0.3023, -0.4094, -0.05473, -0.4094, -0.05473, -0.4094, 0.3023, -0.4094, 0.3023, -0.8344, -0.05473, -0.8344, 0.625, 0.6503, 0.7961, 0.6503, 0.7961, 0.6624, 0.625, 0.6624, 0.625, 0.6624, 0.7961, 0.6624, 0.7961, 0.6752, 0.625, 0.6752, -0.05473, -0.8344, 0.3023, -0.8344, 0.3023, -1.29, -0.05473, -1.29, -0.05473, -1.29, 0.3023, -1.29, 0.3023, -1.721, -0.05473, -1.721, 0.625, 0.6752, 0.7961, 0.6752, 0.7961, 0.6874, 0.625, 0.6874, 0.625, 0.6874, 0.7961, 0.6874, 0.7961, 0.7002, 0.625, 0.7002, -0.05473, -1.721, 0.3023, -1.721, 0.3023, -2.171, -0.05473, -2.171, -0.05473, -2.171, 0.3023, -2.171, 0.3023, -2.598, -0.05473, -2.598, 0.625, 0.7002, 0.7961, 0.7002, 0.7961, 0.7122, 0.625, 0.7122, 0.625, 0.7122, 0.7961, 0.7122, 0.7961, 0.7258, 0.625, 0.7258, -0.05473, -2.598, 0.3023, -2.598, 0.3023, -3.076, -0.05473, -3.076, -0.05473, -3.076, 0.3023, -3.076, 0.3023, -3.49, -0.05473, -3.49, 0.625, 0.7258, 0.7961, 0.7258, 0.7961, 0.7374, 0.625, 0.7374, 0.625, 0.7374, 0.7961, 0.7374, 0.7961, 0.75, 0.625, 0.75, 0.375, 0.75, 0.625, 0.75, 0.625, 0.9211, 0.375, 0.9211, 0.5396, 0.3802, 0.5396, -0.2023, 1.863, -0.2023, 1.863, 0.3802, -0.05473, -3.49, 0.3023, -3.49, 0.3023, -3.934, -0.05473, -3.934, 0.7961, 0.5106, 0.8493, 0.5106, 0.8493, 0.5106, 0.7961, 0.5106, 0.7961, 0.7122, 0.8493, 0.7122, 0.8493, 0.7122, 0.7961, 0.7122, 0.8493, 0.5223, 0.7961, 0.5223, 0.7961, 0.5223, 0.8493, 0.5223, 0.8493, 0.7258, 0.7961, 0.7258, 0.7961, 0.7258, 0.8493, 0.7258, 0.7961, 0.5615, 0.8493, 0.5615, 0.8493, 0.5615, 0.7961, 0.5615, 0.7961, 0.6624, 0.8493, 0.6624, 0.8493, 0.6624, 0.7961, 0.6624, 0.7961, 0.6752, 0.7961, 0.6624, 0.7961, 0.6624, 0.7961, 0.6752, 0.8493, 0.5748, 0.7961, 0.5748, 0.7961, 0.5748, 0.8493, 0.5748, 0.7961, 0.6125, 0.8493, 0.6125, 0.8493, 0.6125, 0.7961, 0.6125, 0.7961, 0.7258, 0.7961, 0.7122, 0.7961, 0.7122, 0.7961, 0.7258, 0.8493, 0.5223, 0.7961, 0.5223, 0.7961, 0.5223, 0.8493, 0.5223, 0.8493, 0.6125, 0.8493, 0.6251, 0.8493, 0.6251, 0.8493, 0.6125, 0.7961, 0.5615, 0.8493, 0.5615, 0.8493, 0.5615, 0.7961, 0.5615, 0.7961, 0.5106, 0.8493, 0.5106, 0.8493, 0.5106, 0.7961, 0.5106, 0.8493, 0.6624, 0.8493, 0.6752, 0.8493, 0.6752, 0.8493, 0.6624, 0.8493, 0.5106, 0.8493, 0.5223, 0.8493, 0.5223, 0.8493, 0.5106, 0.8493, 0.7122, 0.8493, 0.7258, 0.8493, 0.7258, 0.8493, 0.7122, 0.8493, 0.5615, 0.8493, 0.5748, 0.8493, 0.5748, 0.8493, 0.5615, 0.7961, 0.5223, 0.7961, 0.5106, 0.7961, 0.5106, 0.7961, 0.5223, 0.8493, 0.7258, 0.7961, 0.7258, 0.7961, 0.7258, 0.8493, 0.7258, 0.7961, 0.7122, 0.8493, 0.7122, 0.8493, 0.7258, 0.7961, 0.7258, 0.7961, 0.6624, 0.8493, 0.6624, 0.8493, 0.6752, 0.7961, 0.6752, 0.7961, 0.6125, 0.8493, 0.6125, 0.8493, 0.6251, 0.7961, 0.6251, 0.7961, 0.5615, 0.8493, 0.5615, 0.8493, 0.5748, 0.7961, 0.5748, 0.7961, 0.5106, 0.8493, 0.5106, 0.8493, 0.5223, 0.7961, 0.5223, 0.8493, 0.6752, 0.7961, 0.6752, 0.7961, 0.6752, 0.8493, 0.6752, 0.8493, 0.7122, 0.8493, 0.7258, 0.8493, 0.7258, 0.8493, 0.7122, 0.7961, 0.5223, 0.7961, 0.5106, 0.7961, 0.5106, 0.7961, 0.5223, 0.7961, 0.6624, 0.8493, 0.6624, 0.8493, 0.6624, 0.7961, 0.6624, 0.8493, 0.6624, 0.8493, 0.6752, 0.8493, 0.6752, 0.8493, 0.6624, 0.7961, 0.5748, 0.7961, 0.5615, 0.7961, 0.5615, 0.7961, 0.5748, 0.8493, 0.6251, 0.7961, 0.6251, 0.7961, 0.6251, 0.8493, 0.6251, 0.8493, 0.6125, 0.8493, 0.6251, 0.8493, 0.6251, 0.8493, 0.6125, 0.7961, 0.6251, 0.7961, 0.6125, 0.7961, 0.6125, 0.7961, 0.6251, 0.7961, 0.6125, 0.8493, 0.6125, 0.8493, 0.6125, 0.7961, 0.6125, 0.8493, 0.5615, 0.8493, 0.5748, 0.8493, 0.5748, 0.8493, 0.5615, 0.7961, 0.6752, 0.7961, 0.6624, 0.7961, 0.6624, 0.7961, 0.6752, 0.8493, 0.5748, 0.7961, 0.5748, 0.7961, 0.5748, 0.8493, 0.5748, 0.8493, 0.5106, 0.8493, 0.5223, 0.8493, 0.5223, 0.8493, 0.5106, 0.7961, 0.7258, 0.7961, 0.7122, 0.7961, 0.7122, 0.7961, 0.7258, 0.375, 0.7374, 0.625, 0.7374, 0.625, 0.75, 0.375, 0.75, 0.625, 0.75, 0.375, 0.75, 0.375, 0.75, 0.625, 0.75, 0.625, 0.7374, 0.625, 0.75, 0.625, 0.75, 0.625, 0.7374, 1.45, -3.934, 1.45, -3.49, 1.45, -3.49, 1.45, -3.934])
me_cube.materials.append(mat_material)
me_cube.materials.append(mat_bridgeconcrete1)
me_cube.materials.append(mat_bridgesidesupport)
me_cube.materials.append(mat_bridgetoppiller1)
me_cube.materials.append(mat_bridgetop1)
me_cube.materials.append(mat_bridgetop2)
me_cube.materials.append(mat_roadmat1)
me_cube.use_remesh_preserve_volume = False
me_cube.use_remesh_preserve_attributes = False
me_cube.use_mirror_vertex_groups = False
me_cube.update()

# ---- objects
ob_cube = bpy.data.objects.new('Cube', me_cube)
ob_light = bpy.data.objects.new('Light', light_light)
ob_camera = bpy.data.objects.new('Camera', cam_camera)

# ---- transforms, parenting, visibility, modifiers, constraints
ob_cube.location = (0.0, 0.0, 0.0)
ob_cube.lock_rotations_4d = False
ob_cube.empty_display_type = 'ARROWS'
ob_cube.lineart.crease_threshold = 0.0
_m = ob_cube.modifiers.new('Mirror', 'MIRROR')
ob_light.location = (4.076, 1.005, 5.904)
ob_light.rotation_euler = (0.6503, 0.05522, 1.866)
ob_light.lock_rotations_4d = False
ob_light.empty_display_type = 'ARROWS'
ob_light.color = (0.0, 0.0, 0.0, 0.0)
ob_light.lineart.crease_threshold = 0.0
ob_camera.location = (2.336, -28.69, 10.9)
ob_camera.rotation_euler = (1.199, -8.57e-06, 0.1255)
ob_camera.lock_rotations_4d = False
ob_camera.empty_display_type = 'ARROWS'
ob_camera.color = (0.0, 0.0, 0.0, 0.0)
ob_camera.display_type = 'WIRE'
ob_camera.lineart.crease_threshold = 0.0

# ---- collection membership
col_collection.objects.link(ob_cube)
col_collection.objects.link(ob_light)
col_collection.objects.link(ob_camera)

# ---- scene / render settings (as saved in the file)
scene.camera = ob_camera
scene.frame_start = 1; scene.frame_end = 250; scene.frame_set(35)
scene.render.engine = 'BLENDER_EEVEE_NEXT'
scene.cycles.use_denoising = False
scene.cycles.samples = 128
scene.cycles.sampling_pattern = 'TABULATED_SOBOL'
scene.cycles.use_adaptive_sampling = False
scene.cycles.use_light_tree = False
scene.view_settings.view_transform = 'Filmic'
bpy.context.view_layer.update()
